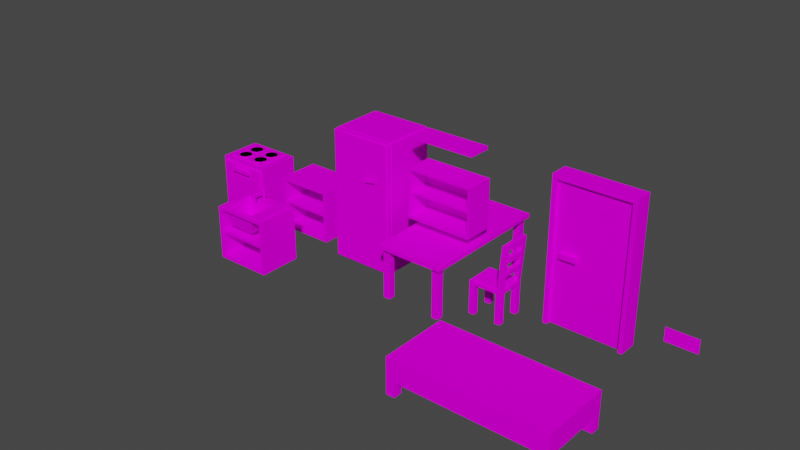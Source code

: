 # Source: furnitures.blend  (saved by Blender 2.92.15; exported with 4.5.12 LTS)
import bpy
from mathutils import Matrix  # noqa: F401  (used for matrix-valued properties, if any)

bpy.ops.wm.read_factory_settings(use_empty=True)
scene = bpy.context.scene
scene.name = 'Scene'

# ---- images (referenced by path relative to the original .blend; pixels are not part of the script)
import os
ASSET_DIR = os.environ.get("B2B_ASSET_DIR", "")  # directory of the original .blend (textures are referenced by path, not embedded)
HERE = os.path.dirname(os.path.abspath(__file__))  # packed textures are extracted next to this script under _unpacked/

def load_image(name, relpath, width, height, colorspace="sRGB"):
    """Load a texture the original file referenced (path relative to the .blend, or extracted next to this script)."""
    p = next((c for c in (os.path.join(HERE, relpath), os.path.join(ASSET_DIR, relpath)) if relpath and os.path.exists(c)), "")
    if p:
        img = bpy.data.images.load(p, check_existing=True)
        img.name = name
    else:  # same state as the original file: an image datablock whose file is absent (Cycles renders it pink)
        img = bpy.data.images.new(name, width, height)
        img.source = "FILE"
        img.filepath = "//" + (relpath or name)
    img.colorspace_settings.name = colorspace
    return img
img_tileset_png = load_image('tileset.png', 'tileset.png', 1024, 1024, 'sRGB')

# ---- materials (node trees are filled in below, after node groups)
mat_material = bpy.data.materials.new('Material')
mat_material.alpha_threshold = 0.0
mat_material.use_transparent_shadow = False
mat_material.line_color = (0.0, 0.0, 0.0, 1.0)

# ---- node groups
ng_auto_smooth = bpy.data.node_groups.new('Auto Smooth', 'GeometryNodeTree')
_s = ng_auto_smooth.interface.new_socket(name='Geometry', in_out='OUTPUT', socket_type='NodeSocketGeometry')
_s = ng_auto_smooth.interface.new_socket(name='Geometry', in_out='INPUT', socket_type='NodeSocketGeometry')
_s = ng_auto_smooth.interface.new_socket(name='Angle', in_out='INPUT', socket_type='NodeSocketFloat')
_s.subtype = 'ANGLE'
_s.min_value = 0.0
_s.max_value = 3.142
ng_auto_smooth.is_modifier = True
_N = ng_auto_smooth.nodes; _L = ng_auto_smooth.links
n0 = _N.new('NodeGroupOutput'); n0.name = 'Group Output'; n0.location = (480, -100)
n1 = _N.new('NodeGroupInput'); n1.name = 'Group Input'; n1.location = (-420, -300)
n2 = _N.new('NodeGroupInput'); n2.name = 'Group Input.001'; n2.location = (-60, -100)
n3 = _N.new('GeometryNodeSetShadeSmooth'); n3.name = 'Set Shade Smooth'; n3.location = (120, -100)
n3.domain = 'EDGE'
n4 = _N.new('GeometryNodeSetShadeSmooth'); n4.name = 'Set Shade Smooth.001'; n4.location = (300, -100)
n5 = _N.new('GeometryNodeInputMeshEdgeAngle'); n5.name = 'Edge Angle'; n5.location = (-420, -220)
n6 = _N.new('GeometryNodeInputEdgeSmooth'); n6.name = 'Is Edge Smooth'; n6.location = (-60, -160)
n7 = _N.new('GeometryNodeInputShadeSmooth'); n7.name = 'Is Face Smooth'; n7.location = (-240, -340)
n8 = _N.new('FunctionNodeBooleanMath'); n8.name = 'Boolean Math'; n8.location = (-60, -220)
n9 = _N.new('FunctionNodeCompare'); n9.name = 'Compare'; n9.location = (-240, -180)
n9.operation = 'LESS_EQUAL'
_L.new(n5.outputs[0], n9.inputs[0])
_L.new(n4.outputs[0], n0.inputs[0])
_L.new(n1.outputs[1], n9.inputs[1])
_L.new(n9.outputs[0], n8.inputs[0])
_L.new(n7.outputs[0], n8.inputs[1])
_L.new(n2.outputs[0], n3.inputs[0])
_L.new(n6.outputs[0], n3.inputs[1])
_L.new(n3.outputs[0], n4.inputs[0])
_L.new(n8.outputs[0], n3.inputs[2])
n0.is_active_output = True

# ---- material node trees
mat_material.use_nodes = True; mat_material.node_tree.nodes.clear()
_N = mat_material.node_tree.nodes; _L = mat_material.node_tree.links
n0 = _N.new('ShaderNodeOutputMaterial'); n0.name = 'Material Output'; n0.location = (300, 300)
n1 = _N.new('ShaderNodeBsdfPrincipled'); n1.name = 'Principled BSDF'; n1.location = (10, 300)
n1.distribution = 'GGX'
n1.subsurface_method = 'BURLEY'
n1.inputs[2].default_value = 1.0
n1.inputs[3].default_value = 1.45
n1.inputs[13].default_value = 0.0
n1.inputs[27].default_value = (0.0, 0.0, 0.0, 1.0)
n1.inputs[28].default_value = 1.0
n2 = _N.new('ShaderNodeTexImage'); n2.name = 'Image Texture'; n2.location = (-340, 314)
n2.image = img_tileset_png
n2.interpolation = 'Closest'
_L.new(n1.outputs[0], n0.inputs[0])
_L.new(n2.outputs[0], n1.inputs[0])
n0.is_active_output = True

# ---- world
world_world = bpy.data.worlds.new('World'); scene.world = world_world
world_world.use_nodes = True; world_world.node_tree.nodes.clear()
_N = world_world.node_tree.nodes; _L = world_world.node_tree.links
n0 = _N.new('ShaderNodeOutputWorld'); n0.name = 'World Output'; n0.location = (300, 300)
n1 = _N.new('ShaderNodeBackground'); n1.name = 'Background'; n1.location = (10, 300)
n1.inputs[0].default_value = (0.05088, 0.05088, 0.05088, 1.0)
_L.new(n1.outputs[0], n0.inputs[0])
n0.is_active_output = True
world_world.color = (0.05088, 0.05088, 0.05088)
world_world.use_sun_shadow = False
world_world.sun_shadow_jitter_overblur = 0.0

# ---- meshes
me_table = bpy.data.meshes.new('Table')
me_table.from_pydata([(1.2, 2.4, 1.9), (1.2, 2.4, 1.76), (1.2, -2.4, 1.9), (1.2, -2.4, 1.76), (-1.2, 2.4, 1.9), (-1.2, 2.4, 1.76), (-1.2, -2.4, 1.9), (-1.2, -2.4, 1.76), (-1.08, -2.28, 0.0), (-1.08, -2.28, 1.76), (-1.08, -2.04, 0.0), (-1.08, -2.04, 1.76), (-0.84, -2.28, 0.0), (-0.84, -2.28, 1.76), (-0.84, -2.04, 0.0), (-0.84, -2.04, 1.76), (0.84, -2.28, 0.0), (0.84, -2.28, 1.76), (0.84, -2.04, 0.0), (0.84, -2.04, 1.76), (1.08, -2.28, 0.0), (1.08, -2.28, 1.76), (1.08, -2.04, 0.0), (1.08, -2.04, 1.76), (-1.08, 2.04, 0.0), (-1.08, 2.04, 1.76), (-1.08, 2.28, 0.0), (-1.08, 2.28, 1.76), (-0.84, 2.04, 0.0), (-0.84, 2.04, 1.76), (-0.84, 2.28, 0.0), (-0.84, 2.28, 1.76), (0.84, 2.04, 0.0), (0.84, 2.04, 1.76), (0.84, 2.28, 0.0), (0.84, 2.28, 1.76), (1.08, 2.04, 0.0), (1.08, 2.04, 1.76), (1.08, 2.28, 0.0), (1.08, 2.28, 1.76)], [], [(0, 4, 6, 2), (3, 2, 6, 7), (7, 6, 4, 5), (5, 1, 3, 7), (1, 0, 2, 3), (5, 4, 0, 1), (8, 9, 11, 10), (10, 11, 15, 14), (14, 15, 13, 12), (12, 13, 9, 8), (10, 14, 12, 8), (15, 11, 9, 13), (16, 17, 19, 18), (18, 19, 23, 22), (22, 23, 21, 20), (20, 21, 17, 16), (18, 22, 20, 16), (23, 19, 17, 21), (24, 25, 27, 26), (26, 27, 31, 30), (30, 31, 29, 28), (28, 29, 25, 24), (26, 30, 28, 24), (31, 27, 25, 29), (32, 33, 35, 34), (34, 35, 39, 38), (38, 39, 37, 36), (36, 37, 33, 32), (34, 38, 36, 32), (39, 35, 33, 37)])
_uv = me_table.uv_layers.new(name='UVMap')
_uv.uv.foreach_set('vector', [0.0386, 0.9922, 0.0386, 0.9922, 0.0386, 0.9922, 0.0386, 0.9922, 0.0386, 0.9922, 0.0386, 0.9922, 0.0386, 0.9922, 0.0386, 0.9922, 0.0386, 0.9922, 0.0386, 0.9922, 0.0386, 0.9922, 0.0386, 0.9922, 0.0386, 0.9922, 0.0386, 0.9922, 0.0386, 0.9922, 0.0386, 0.9922, 0.0386, 0.9922, 0.0386, 0.9922, 0.0386, 0.9922, 0.0386, 0.9922, 0.0386, 0.9922, 0.0386, 0.9922, 0.0386, 0.9922, 0.0386, 0.9922, 0.0386, 0.9922, 0.0386, 0.9922, 0.0386, 0.9922, 0.0386, 0.9922, 0.0386, 0.9922, 0.0386, 0.9922, 0.0386, 0.9922, 0.0386, 0.9922, 0.0386, 0.9922, 0.0386, 0.9922, 0.0386, 0.9922, 0.0386, 0.9922, 0.0386, 0.9922, 0.0386, 0.9922, 0.0386, 0.9922, 0.0386, 0.9922, 0.0386, 0.9922, 0.0386, 0.9922, 0.0386, 0.9922, 0.0386, 0.9922, 0.0386, 0.9922, 0.0386, 0.9922, 0.0386, 0.9922, 0.0386, 0.9922, 0.0386, 0.9922, 0.0386, 0.9922, 0.0386, 0.9922, 0.0386, 0.9922, 0.0386, 0.9922, 0.0386, 0.9922, 0.0386, 0.9922, 0.0386, 0.9922, 0.0386, 0.9922, 0.0386, 0.9922, 0.0386, 0.9922, 0.0386, 0.9922, 0.0386, 0.9922, 0.0386, 0.9922, 0.0386, 0.9922, 0.0386, 0.9922, 0.0386, 0.9922, 0.0386, 0.9922, 0.0386, 0.9922, 0.0386, 0.9922, 0.0386, 0.9922, 0.0386, 0.9922, 0.0386, 0.9922, 0.0386, 0.9922, 0.0386, 0.9922, 0.0386, 0.9922, 0.0386, 0.9922, 0.0386, 0.9922, 0.0386, 0.9922, 0.0386, 0.9922, 0.0386, 0.9922, 0.0386, 0.9922, 0.0386, 0.9922, 0.0386, 0.9922, 0.0386, 0.9922, 0.0386, 0.9922, 0.0386, 0.9922, 0.0386, 0.9922, 0.0386, 0.9922, 0.0386, 0.9922, 0.0386, 0.9922, 0.0386, 0.9922, 0.0386, 0.9922, 0.0386, 0.9922, 0.0386, 0.9922, 0.0386, 0.9922, 0.0386, 0.9922, 0.0386, 0.9922, 0.0386, 0.9922, 0.0386, 0.9922, 0.0386, 0.9922, 0.0386, 0.9922, 0.0386, 0.9922, 0.0386, 0.9922, 0.0386, 0.9922, 0.0386, 0.9922, 0.0386, 0.9922, 0.0386, 0.9922, 0.0386, 0.9922, 0.0386, 0.9922, 0.0386, 0.9922, 0.0386, 0.9922, 0.0386, 0.9922, 0.0386, 0.9922, 0.0386, 0.9922, 0.0386, 0.9922, 0.0386, 0.9922, 0.0386, 0.9922, 0.0386, 0.9922, 0.0386, 0.9922, 0.0386, 0.9922, 0.0386, 0.9922])
me_table.materials.append(mat_material)
me_table.use_remesh_preserve_volume = False
me_table.use_remesh_preserve_attributes = False
me_table.use_mirror_vertex_groups = False
me_table.update()
me_drawer = bpy.data.meshes.new('Drawer')
me_drawer.from_pydata([(1.195, -0.9606, -0.7188), (1.195, -0.9606, 0.9896), (-1.195, -0.9606, -0.7188), (-1.195, -0.9606, 0.9896), (1.195, 0.06322, -0.7188), (1.195, 0.06322, 0.9896), (-1.195, 0.06322, -0.7188), (-1.195, 0.06322, 0.9896), (-1.125, -0.9606, -0.6342), (1.125, -0.9606, -0.6342), (1.125, -0.9606, 0.9298), (-1.125, -0.9606, 0.9298), (-1.125, -0.06006, -0.6342), (1.125, -0.06006, -0.6342), (1.125, -0.06006, 0.9298), (-1.125, -0.06006, 0.9298), (-1.125, -0.9737, -0.6342), (1.125, -0.9737, -0.6342), (-1.125, -0.06006, -0.6342), (1.125, -0.06006, -0.6342), (-1.131, -0.8649, 0.1688), (1.131, -0.8649, 0.1688), (-1.131, -0.05695, 0.1688), (1.131, -0.05695, 0.1688), (-1.131, -0.8649, 0.1046), (1.131, -0.8649, 0.1046), (-1.131, -0.05695, 0.1046), (1.131, -0.05695, 0.1046)], [], [(3, 2, 8, 11), (2, 3, 7, 6), (6, 7, 5, 4), (4, 5, 1, 0), (2, 6, 4, 0), (7, 3, 1, 5), (10, 11, 15, 14), (0, 1, 10, 9), (1, 3, 11, 10), (2, 0, 9, 8), (13, 14, 15, 12), (13, 12, 18, 19), (11, 8, 12, 15), (9, 10, 14, 13), (16, 17, 19, 18), (12, 8, 16, 18), (8, 9, 17, 16), (9, 13, 19, 17), (20, 21, 23, 22), (24, 26, 27, 25), (21, 25, 27, 23), (20, 24, 25, 21), (22, 26, 24, 20), (23, 27, 26, 22)])
_uv = me_drawer.uv_layers.new(name='UVMap')
_uv.uv.foreach_set('vector', [0.0386, 0.9922, 0.0386, 0.9922, 0.0386, 0.9922, 0.0386, 0.9922, 0.0386, 0.9922, 0.0386, 0.9922, 0.0386, 0.9922, 0.0386, 0.9922, 0.0386, 0.9922, 0.0386, 0.9922, 0.0386, 0.9922, 0.0386, 0.9922, 0.0386, 0.9922, 0.0386, 0.9922, 0.0386, 0.9922, 0.0386, 0.9922, 0.0386, 0.9922, 0.0386, 0.9922, 0.0386, 0.9922, 0.0386, 0.9922, 0.0386, 0.9922, 0.0386, 0.9922, 0.0386, 0.9922, 0.0386, 0.9922, 0.0386, 0.9922, 0.0386, 0.9922, 0.0386, 0.9922, 0.0386, 0.9922, 0.0386, 0.9922, 0.0386, 0.9922, 0.0386, 0.9922, 0.0386, 0.9922, 0.0386, 0.9922, 0.0386, 0.9922, 0.0386, 0.9922, 0.0386, 0.9922, 0.0386, 0.9922, 0.0386, 0.9922, 0.0386, 0.9922, 0.0386, 0.9922, 0.0386, 0.9922, 0.0386, 0.9922, 0.0386, 0.9922, 0.0386, 0.9922, 0.0386, 0.9922, 0.0386, 0.9922, 0.0386, 0.9922, 0.0386, 0.9922, 0.0386, 0.9922, 0.0386, 0.9922, 0.0386, 0.9922, 0.0386, 0.9922, 0.0386, 0.9922, 0.0386, 0.9922, 0.0386, 0.9922, 0.0386, 0.9922, 0.0386, 0.9922, 0.0386, 0.9922, 0.0386, 0.9922, 0.0386, 0.9922, 0.0386, 0.9922, 0.0386, 0.9922, 0.0386, 0.9922, 0.0386, 0.9922, 0.0386, 0.9922, 0.0386, 0.9922, 0.0386, 0.9922, 0.0386, 0.9922, 0.0386, 0.9922, 0.0386, 0.9922, 0.0386, 0.9922, 0.0386, 0.9922, 0.0386, 0.9922, 0.0386, 0.9922, 0.0386, 0.9922, 0.0386, 0.9922, 0.0386, 0.9922, 0.0386, 0.9922, 0.0386, 0.9922, 0.0386, 0.9922, 0.0386, 0.9922, 0.0386, 0.9922, 0.0386, 0.9922, 0.0386, 0.9922, 0.0386, 0.9922, 0.0386, 0.9922, 0.0386, 0.9922, 0.0386, 0.9922, 0.0386, 0.9922, 0.0386, 0.9922, 0.0386, 0.9922, 0.0386, 0.9922, 0.0386, 0.9922, 0.0386, 0.9922, 0.0386, 0.9922, 0.0386, 0.9922])
me_drawer.materials.append(mat_material)
me_drawer.use_remesh_fix_poles = True
me_drawer.use_remesh_preserve_attributes = False
me_drawer.use_mirror_vertex_groups = False
me_drawer.update()
me_chair = bpy.data.meshes.new('Chair')
me_chair.from_pydata([(-0.65, -0.52, 1.04), (-0.65, -0.52, 1.17), (-0.65, 0.52, 1.04), (-0.65, 0.52, 1.17), (0.52, -0.52, 1.04), (0.52, -0.52, 1.17), (0.52, 0.52, 1.04), (0.52, 0.52, 1.17), (-0.6039, -0.4623, 1.21), (-0.6039, 0.4623, 1.21), (0.4739, 0.4623, 1.21), (0.4739, -0.4623, 1.21), (-0.455, -0.325, 1.04), (-0.455, -0.325, 2.325e-07), (-0.455, -0.52, 1.04), (-0.455, -0.52, 2.325e-07), (-0.65, -0.325, 1.04), (-0.65, -0.325, 2.325e-07), (-0.65, -0.52, 1.04), (-0.65, -0.52, 2.325e-07), (-0.455, 0.52, 1.04), (-0.455, 0.52, 2.325e-07), (-0.455, 0.325, 1.04), (-0.455, 0.325, 2.325e-07), (-0.65, 0.52, 1.04), (-0.65, 0.52, 2.325e-07), (-0.65, 0.325, 1.04), (-0.65, 0.325, 2.325e-07), (0.52, -0.325, 1.04), (0.52, -0.325, 2.325e-07), (0.52, -0.52, 1.04), (0.52, -0.52, 2.325e-07), (0.325, -0.325, 1.04), (0.325, -0.325, 2.325e-07), (0.325, -0.52, 1.04), (0.325, -0.52, 2.325e-07), (0.52, 0.52, 1.04), (0.52, 0.52, 2.325e-07), (0.52, 0.325, 1.04), (0.52, 0.325, 2.325e-07), (0.325, 0.52, 1.04), (0.325, 0.52, 2.325e-07), (0.325, 0.325, 1.04), (0.325, 0.325, 2.325e-07), (0.65, -0.351, 2.73), (0.52, -0.351, 1.17), (0.65, -0.52, 2.73), (0.52, -0.52, 1.17), (0.494, -0.351, 2.73), (0.364, -0.351, 1.17), (0.494, -0.52, 2.73), (0.364, -0.52, 1.17), (0.65, 0.52, 2.73), (0.52, 0.52, 1.17), (0.65, 0.351, 2.73), (0.52, 0.351, 1.17), (0.494, 0.52, 2.73), (0.364, 0.52, 1.17), (0.494, 0.351, 2.73), (0.364, 0.351, 1.17), (0.494, -0.351, 2.73), (0.4798, -0.351, 2.565), (0.65, -0.351, 2.73), (0.6348, -0.351, 2.548), (0.4798, 0.351, 2.565), (0.494, 0.351, 2.73), (0.65, 0.351, 2.73), (0.6348, 0.351, 2.548), (0.455, -0.351, 2.262), (0.4408, -0.351, 2.097), (0.611, -0.351, 2.262), (0.5958, -0.351, 2.08), (0.4408, 0.351, 2.097), (0.455, 0.351, 2.262), (0.611, 0.351, 2.262), (0.5958, 0.351, 2.08), (0.416, -0.351, 1.794), (0.4018, -0.351, 1.629), (0.572, -0.351, 1.794), (0.5568, -0.351, 1.612), (0.4018, 0.351, 1.629), (0.416, 0.351, 1.794), (0.572, 0.351, 1.794), (0.5568, 0.351, 1.612)], [], [(0, 1, 3, 2), (2, 3, 7, 6), (6, 7, 5, 4), (4, 5, 1, 0), (2, 6, 4, 0), (7, 3, 9, 10), (10, 9, 8, 11), (5, 7, 10, 11), (3, 1, 8, 9), (1, 5, 11, 8), (12, 14, 15, 13), (14, 18, 19, 15), (18, 16, 17, 19), (16, 12, 13, 17), (14, 12, 16, 18), (19, 17, 13, 15), (20, 22, 23, 21), (22, 26, 27, 23), (26, 24, 25, 27), (24, 20, 21, 25), (22, 20, 24, 26), (27, 25, 21, 23), (28, 30, 31, 29), (30, 34, 35, 31), (34, 32, 33, 35), (32, 28, 29, 33), (30, 28, 32, 34), (35, 33, 29, 31), (36, 38, 39, 37), (38, 42, 43, 39), (42, 40, 41, 43), (40, 36, 37, 41), (38, 36, 40, 42), (43, 41, 37, 39), (44, 46, 47, 45), (46, 50, 51, 47), (50, 48, 49, 51), (48, 44, 45, 49), (46, 44, 48, 50), (51, 49, 45, 47), (52, 54, 55, 53), (54, 58, 59, 55), (58, 56, 57, 59), (56, 52, 53, 57), (54, 52, 56, 58), (59, 57, 53, 55), (60, 61, 63, 62), (62, 66, 65, 60), (61, 64, 67, 63), (63, 67, 66, 62), (65, 66, 67, 64), (60, 65, 64, 61), (68, 69, 71, 70), (70, 74, 73, 68), (69, 72, 75, 71), (71, 75, 74, 70), (73, 74, 75, 72), (68, 73, 72, 69), (76, 77, 79, 78), (78, 82, 81, 76), (77, 80, 83, 79), (79, 83, 82, 78), (81, 82, 83, 80), (76, 81, 80, 77)])
_uv = me_chair.uv_layers.new(name='UVMap')
_uv.uv.foreach_set('vector', [0.03983, 0.9922, 0.03983, 0.9922, 0.03983, 0.9922, 0.03983, 0.9922, 0.03983, 0.9922, 0.03983, 0.9922, 0.03983, 0.9922, 0.03983, 0.9922, 0.03983, 0.9922, 0.03983, 0.9922, 0.03983, 0.9922, 0.03983, 0.9922, 0.03983, 0.9922, 0.03983, 0.9922, 0.03983, 0.9922, 0.03983, 0.9922, 0.03983, 0.9922, 0.03983, 0.9922, 0.03983, 0.9922, 0.03983, 0.9922, 0.0546, 0.9922, 0.0546, 0.9922, 0.0546, 0.9922, 0.0546, 0.9922, 0.0546, 0.9922, 0.0546, 0.9922, 0.0546, 0.9922, 0.0546, 0.9922, 0.0546, 0.9922, 0.0546, 0.9922, 0.0546, 0.9922, 0.0546, 0.9922, 0.0546, 0.9922, 0.0546, 0.9922, 0.0546, 0.9922, 0.0546, 0.9922, 0.0546, 0.9922, 0.0546, 0.9922, 0.0546, 0.9922, 0.0546, 0.9922, 0.03983, 0.9922, 0.03983, 0.9922, 0.03983, 0.9922, 0.03983, 0.9922, 0.03983, 0.9922, 0.03983, 0.9922, 0.03983, 0.9922, 0.03983, 0.9922, 0.03983, 0.9922, 0.03983, 0.9922, 0.03983, 0.9922, 0.03983, 0.9922, 0.03983, 0.9922, 0.03983, 0.9922, 0.03983, 0.9922, 0.03983, 0.9922, 0.03983, 0.9922, 0.03983, 0.9922, 0.03983, 0.9922, 0.03983, 0.9922, 0.03983, 0.9922, 0.03983, 0.9922, 0.03983, 0.9922, 0.03983, 0.9922, 0.03983, 0.9922, 0.03983, 0.9922, 0.03983, 0.9922, 0.03983, 0.9922, 0.03983, 0.9922, 0.03983, 0.9922, 0.03983, 0.9922, 0.03983, 0.9922, 0.03983, 0.9922, 0.03983, 0.9922, 0.03983, 0.9922, 0.03983, 0.9922, 0.03983, 0.9922, 0.03983, 0.9922, 0.03983, 0.9922, 0.03983, 0.9922, 0.03983, 0.9922, 0.03983, 0.9922, 0.03983, 0.9922, 0.03983, 0.9922, 0.03983, 0.9922, 0.03983, 0.9922, 0.03983, 0.9922, 0.03983, 0.9922, 0.03983, 0.9922, 0.03983, 0.9922, 0.03983, 0.9922, 0.03983, 0.9922, 0.03983, 0.9922, 0.03983, 0.9922, 0.03983, 0.9922, 0.03983, 0.9922, 0.03983, 0.9922, 0.03983, 0.9922, 0.03983, 0.9922, 0.03983, 0.9922, 0.03983, 0.9922, 0.03983, 0.9922, 0.03983, 0.9922, 0.03983, 0.9922, 0.03983, 0.9922, 0.03983, 0.9922, 0.03983, 0.9922, 0.03983, 0.9922, 0.03983, 0.9922, 0.03983, 0.9922, 0.03983, 0.9922, 0.03983, 0.9922, 0.03983, 0.9922, 0.03983, 0.9922, 0.03983, 0.9922, 0.03983, 0.9922, 0.03983, 0.9922, 0.03983, 0.9922, 0.03983, 0.9922, 0.03983, 0.9922, 0.03983, 0.9922, 0.03983, 0.9922, 0.03983, 0.9922, 0.03983, 0.9922, 0.03983, 0.9922, 0.03983, 0.9922, 0.03983, 0.9922, 0.03983, 0.9922, 0.03983, 0.9922, 0.03983, 0.9922, 0.03983, 0.9922, 0.03983, 0.9922, 0.03983, 0.9922, 0.03983, 0.9922, 0.03983, 0.9922, 0.03983, 0.9922, 0.03983, 0.9922, 0.03983, 0.9922, 0.03983, 0.9922, 0.03983, 0.9922, 0.03983, 0.9922, 0.03983, 0.9922, 0.03983, 0.9922, 0.03983, 0.9922, 0.03983, 0.9922, 0.03983, 0.9922, 0.03983, 0.9922, 0.03983, 0.9922, 0.03983, 0.9922, 0.03983, 0.9922, 0.03983, 0.9922, 0.03983, 0.9922, 0.03983, 0.9922, 0.03983, 0.9922, 0.03983, 0.9922, 0.03983, 0.9922, 0.03983, 0.9922, 0.03983, 0.9922, 0.03983, 0.9922, 0.03983, 0.9922, 0.03983, 0.9922, 0.03983, 0.9922, 0.03983, 0.9922, 0.03983, 0.9922, 0.03983, 0.9922, 0.03983, 0.9922, 0.03983, 0.9922, 0.03983, 0.9922, 0.03983, 0.9922, 0.03983, 0.9922, 0.03983, 0.9922, 0.03983, 0.9922, 0.03983, 0.9922, 0.03983, 0.9922, 0.03983, 0.9922, 0.03983, 0.9922, 0.03983, 0.9922, 0.03983, 0.9922, 0.03983, 0.9922, 0.03983, 0.9922, 0.03983, 0.9922, 0.03983, 0.9922, 0.03983, 0.9922, 0.03983, 0.9922, 0.03983, 0.9922, 0.03983, 0.9922, 0.03983, 0.9922, 0.03983, 0.9922, 0.03983, 0.9922, 0.03983, 0.9922, 0.03983, 0.9922, 0.03983, 0.9922, 0.03983, 0.9922, 0.03983, 0.9922, 0.03983, 0.9922, 0.03983, 0.9922, 0.03983, 0.9922, 0.03983, 0.9922, 0.03983, 0.9922, 0.03983, 0.9922, 0.03983, 0.9922, 0.03983, 0.9922, 0.03983, 0.9922, 0.03983, 0.9922, 0.03983, 0.9922, 0.03983, 0.9922, 0.03983, 0.9922, 0.03983, 0.9922, 0.03983, 0.9922, 0.03983, 0.9922, 0.03983, 0.9922, 0.03983, 0.9922, 0.03983, 0.9922, 0.03983, 0.9922, 0.03983, 0.9922, 0.03983, 0.9922, 0.03983, 0.9922, 0.03983, 0.9922, 0.03983, 0.9922, 0.03983, 0.9922, 0.03983, 0.9922, 0.03983, 0.9922, 0.03983, 0.9922, 0.03983, 0.9922, 0.03983, 0.9922, 0.03983, 0.9922, 0.03983, 0.9922, 0.03983, 0.9922, 0.03983, 0.9922, 0.03983, 0.9922, 0.03983, 0.9922, 0.03983, 0.9922, 0.03983, 0.9922, 0.03983, 0.9922, 0.03983, 0.9922, 0.03983, 0.9922, 0.03983, 0.9922, 0.03983, 0.9922, 0.03983, 0.9922, 0.03983, 0.9922, 0.03983, 0.9922, 0.03983, 0.9922, 0.03983, 0.9922, 0.03983, 0.9922, 0.03983, 0.9922, 0.03983, 0.9922, 0.03983, 0.9922, 0.03983, 0.9922, 0.03983, 0.9922, 0.03983, 0.9922, 0.03983, 0.9922, 0.03983, 0.9922, 0.03983, 0.9922, 0.03983, 0.9922, 0.03983, 0.9922, 0.03983, 0.9922])
me_chair.materials.append(mat_material)
me_chair.use_remesh_fix_poles = True
me_chair.use_remesh_preserve_attributes = False
me_chair.use_mirror_vertex_groups = False
me_chair.update()
me_fridge = bpy.data.meshes.new('Fridge')
me_fridge.from_pydata([(-1.146, -0.9546, 0.0), (-1.146, -0.9546, 4.59), (-1.146, 0.8299, 0.0), (-1.146, 0.8299, 4.59), (1.146, -0.9546, 0.0), (1.146, -0.9546, 4.59), (1.146, 0.8299, 0.0), (1.146, 0.8299, 4.59), (-1.041, -0.9546, 0.2148), (-1.041, -0.9546, 4.502), (1.041, -0.9546, 4.502), (1.041, -0.9546, 0.2148), (-1.041, 0.1084, 0.2148), (-1.041, 0.7373, 4.502), (1.041, 0.7373, 4.502), (1.041, 0.1084, 0.2148), (-1.041, 0.1084, 1.235), (1.041, 0.1084, 1.235), (-1.041, 0.7373, 1.408), (1.041, 0.7373, 1.408), (-1.067, -0.9546, 4.645), (-1.067, 0.8299, 4.645), (1.067, 0.8299, 4.645), (1.067, -0.9546, 4.645), (-1.041, -0.9372, 1.235), (1.041, -0.9372, 1.235), (-1.041, 0.7373, 1.235), (1.041, 0.7373, 1.235), (1.041, -0.9372, 1.136), (-1.041, -0.9372, 1.136), (1.041, 0.7373, 1.136), (-1.041, 0.7373, 1.136), (-1.041, -0.8838, 2.418), (1.041, -0.8838, 2.418), (-1.041, 0.7373, 2.418), (1.041, 0.7373, 2.418), (1.041, -0.8838, 2.318), (-1.041, -0.8838, 2.318), (1.041, 0.7373, 2.318), (-1.041, 0.7373, 2.318), (-1.041, -0.8838, 3.476), (1.041, -0.8838, 3.476), (-1.041, 0.7373, 3.476), (1.041, 0.7373, 3.476), (1.041, -0.8838, 3.376), (-1.041, -0.8838, 3.376), (1.041, 0.7373, 3.376), (-1.041, 0.7373, 3.376)], [], [(0, 1, 3, 2), (2, 3, 7, 6), (6, 7, 5, 4), (1, 0, 8, 9), (2, 6, 4, 0), (7, 3, 21, 22), (8, 11, 15, 12), (0, 4, 11, 8), (5, 1, 9, 10), (4, 5, 10, 11), (15, 17, 16, 12), (9, 8, 12, 16, 18, 13), (10, 9, 13, 14), (11, 10, 14, 19, 17, 15), (16, 17, 19, 18), (18, 19, 14, 13), (22, 21, 20, 23), (5, 7, 22, 23), (3, 1, 20, 21), (1, 5, 23, 20), (25, 27, 26, 24), (28, 29, 31, 30), (24, 26, 31, 29), (25, 24, 29, 28), (27, 25, 28, 30), (26, 27, 30, 31), (33, 35, 34, 32), (36, 37, 39, 38), (32, 34, 39, 37), (33, 32, 37, 36), (35, 33, 36, 38), (34, 35, 38, 39), (41, 43, 42, 40), (44, 45, 47, 46), (40, 42, 47, 45), (41, 40, 45, 44), (43, 41, 44, 46), (42, 43, 46, 47)])
_uv = me_fridge.uv_layers.new(name='UVMap')
_uv.uv.foreach_set('vector', [0.007843, 0.9922, 0.007843, 0.9922, 0.007843, 0.9922, 0.007843, 0.9922, 0.007843, 0.9922, 0.007843, 0.9922, 0.007843, 0.9922, 0.007843, 0.9922, 0.007843, 0.9922, 0.007843, 0.9922, 0.007843, 0.9922, 0.007843, 0.9922, 0.007843, 0.9922, 0.007843, 0.9922, 0.007843, 0.9922, 0.007843, 0.9922, 0.007843, 0.9922, 0.007843, 0.9922, 0.007843, 0.9922, 0.007843, 0.9922, 0.007843, 0.9922, 0.007843, 0.9922, 0.007843, 0.9922, 0.007843, 0.9922, 0.007843, 0.9922, 0.007843, 0.9922, 0.007843, 0.9922, 0.007843, 0.9922, 0.007843, 0.9922, 0.007843, 0.9922, 0.007843, 0.9922, 0.007843, 0.9922, 0.007843, 0.9922, 0.007843, 0.9922, 0.007843, 0.9922, 0.007843, 0.9922, 0.007843, 0.9922, 0.007843, 0.9922, 0.007843, 0.9922, 0.007843, 0.9922, 0.007843, 0.9922, 0.007843, 0.9922, 0.007843, 0.9922, 0.007843, 0.9922, 0.007843, 0.9922, 0.007843, 0.9922, 0.007843, 0.9922, 0.007843, 0.9922, 0.007843, 0.9922, 0.007843, 0.9922, 0.007843, 0.9922, 0.007843, 0.9922, 0.007843, 0.9922, 0.007843, 0.9922, 0.007843, 0.9922, 0.007843, 0.9922, 0.007843, 0.9922, 0.007843, 0.9922, 0.007843, 0.9922, 0.007843, 0.9922, 0.007843, 0.9922, 0.007843, 0.9922, 0.007843, 0.9922, 0.007843, 0.9922, 0.007843, 0.9922, 0.007843, 0.9922, 0.007843, 0.9922, 0.007843, 0.9922, 0.007843, 0.9922, 0.007843, 0.9922, 0.007843, 0.9922, 0.007843, 0.9922, 0.007843, 0.9922, 0.007843, 0.9922, 0.007843, 0.9922, 0.007843, 0.9922, 0.007843, 0.9922, 0.007843, 0.9922, 0.007843, 0.9922, 0.007843, 0.9922, 0.007843, 0.9922, 0.007843, 0.9922, 0.007843, 0.9922, 0.007843, 0.9922, 0.007843, 0.9922, 0.007843, 0.9922, 0.007843, 0.9922, 0.007843, 0.9922, 0.007843, 0.9922, 0.007843, 0.9922, 0.007843, 0.9922, 0.007843, 0.9922, 0.007843, 0.9922, 0.007843, 0.9922, 0.007843, 0.9922, 0.007843, 0.9922, 0.007843, 0.9922, 0.007843, 0.9922, 0.007843, 0.9922, 0.007843, 0.9922, 0.007843, 0.9922, 0.007843, 0.9922, 0.007843, 0.9922, 0.007843, 0.9922, 0.007843, 0.9922, 0.007843, 0.9922, 0.007843, 0.9922, 0.007843, 0.9922, 0.007843, 0.9922, 0.007843, 0.9922, 0.007843, 0.9922, 0.007843, 0.9922, 0.007843, 0.9922, 0.007843, 0.9922, 0.007843, 0.9922, 0.007843, 0.9922, 0.007843, 0.9922, 0.007843, 0.9922, 0.007843, 0.9922, 0.007843, 0.9922, 0.007843, 0.9922, 0.007843, 0.9922, 0.007843, 0.9922, 0.007843, 0.9922, 0.007843, 0.9922, 0.007843, 0.9922, 0.007843, 0.9922, 0.007843, 0.9922, 0.007843, 0.9922, 0.007843, 0.9922, 0.007843, 0.9922, 0.007843, 0.9922, 0.007843, 0.9922, 0.007843, 0.9922, 0.007843, 0.9922, 0.007843, 0.9922, 0.007843, 0.9922, 0.007843, 0.9922, 0.007843, 0.9922, 0.007843, 0.9922, 0.007843, 0.9922, 0.007843, 0.9922, 0.007843, 0.9922, 0.007843, 0.9922, 0.007843, 0.9922, 0.007843, 0.9922, 0.007843, 0.9922, 0.007843, 0.9922, 0.007843, 0.9922, 0.007843, 0.9922, 0.007843, 0.9922, 0.007843, 0.9922, 0.007843, 0.9922, 0.007843, 0.9922, 0.007843, 0.9922, 0.007843, 0.9922])
me_fridge.materials.append(mat_material)
me_fridge.use_remesh_fix_poles = True
me_fridge.use_remesh_preserve_attributes = False
me_fridge.use_mirror_vertex_groups = False
me_fridge.update()
me_fridgedoors = bpy.data.meshes.new('FridgeDoors')
me_fridgedoors.from_pydata([(-1.126, -0.08432, 0.0), (-1.126, -0.08432, 4.582), (-1.126, 0.08432, 0.0), (-1.126, 0.08432, 4.582), (1.126, -0.08432, 0.0), (1.126, -0.08432, 4.582), (1.126, 0.08432, 0.0), (1.126, 0.08432, 4.582), (-1.063, -0.08432, 4.63), (-1.063, 0.08432, 4.63), (1.063, 0.08432, 4.63), (1.063, -0.08432, 4.63), (-1.079, -0.1306, 0.04986), (-1.079, -0.1306, 4.532), (1.079, -0.1306, 4.532), (1.079, -0.1306, 0.04986), (1.019, -0.1306, 4.578), (-1.019, -0.1306, 4.578), (0.2354, -0.2107, 3.13), (0.6916, -0.2366, 3.233), (0.09851, -0.1345, 3.66), (0.5752, -0.1337, 3.753), (0.1389, -0.1391, 3.471), (0.1796, -0.1572, 3.306), (0.6563, -0.1564, 3.398), (0.6156, -0.1383, 3.564)], [], [(0, 1, 3, 2), (2, 3, 7, 6), (6, 7, 5, 4), (4, 5, 14, 15), (2, 6, 4, 0), (3, 1, 8, 9), (10, 9, 8, 11), (11, 8, 17, 16), (7, 3, 9, 10), (5, 7, 10, 11), (15, 14, 13, 12), (13, 14, 16, 17), (5, 11, 16, 14), (8, 1, 13, 17), (1, 0, 12, 13), (0, 4, 15, 12), (22, 25, 21, 20), (18, 19, 24, 23), (23, 24, 25, 22)])
me_fridgedoors.polygons.foreach_set('use_smooth', [True] * 19)
_uv = me_fridgedoors.uv_layers.new(name='UVMap')
_uv.uv.foreach_set('vector', [0.007843, 0.9934, 0.007843, 0.9934, 0.007843, 0.9934, 0.007843, 0.9934, 0.007843, 0.9934, 0.007843, 0.9934, 0.007843, 0.9934, 0.007843, 0.9934, 0.007843, 0.9934, 0.007843, 0.9934, 0.007843, 0.9934, 0.007843, 0.9934, 0.007843, 0.9934, 0.007843, 0.9934, 0.007843, 0.9934, 0.007843, 0.9934, 0.007843, 0.9934, 0.007843, 0.9934, 0.007843, 0.9934, 0.007843, 0.9934, 0.007843, 0.9934, 0.007843, 0.9934, 0.007843, 0.9934, 0.007843, 0.9934, 0.007843, 0.9934, 0.007843, 0.9934, 0.007843, 0.9934, 0.007843, 0.9934, 0.007843, 0.9934, 0.007843, 0.9934, 0.007843, 0.9934, 0.007843, 0.9934, 0.007843, 0.9934, 0.007843, 0.9934, 0.007843, 0.9934, 0.007843, 0.9934, 0.007843, 0.9934, 0.007843, 0.9934, 0.007843, 0.9934, 0.007843, 0.9934, 0.007843, 0.9934, 0.007843, 0.9934, 0.007843, 0.9934, 0.007843, 0.9934, 0.007843, 0.9934, 0.007843, 0.9934, 0.007843, 0.9934, 0.007843, 0.9934, 0.007843, 0.9934, 0.007843, 0.9934, 0.007843, 0.9934, 0.007843, 0.9934, 0.007843, 0.9934, 0.007843, 0.9934, 0.007843, 0.9934, 0.007843, 0.9934, 0.007843, 0.9934, 0.007843, 0.9934, 0.007843, 0.9934, 0.007843, 0.9934, 0.007843, 0.9934, 0.007843, 0.9934, 0.007843, 0.9934, 0.007843, 0.9934, 0.125, 0.8281, 0.25, 0.8281, 0.25, 0.875, 0.125, 0.875, 0.125, 0.75, 0.25, 0.75, 0.25, 0.7812, 0.125, 0.7812, 0.125, 0.7812, 0.25, 0.7812, 0.25, 0.8281, 0.125, 0.8281])
me_fridgedoors.materials.append(mat_material)
me_fridgedoors.use_remesh_fix_poles = True
me_fridgedoors.use_remesh_preserve_attributes = False
me_fridgedoors.use_mirror_vertex_groups = False
me_fridgedoors.update()
me_cabinet = bpy.data.meshes.new('Cabinet')
me_cabinet.from_pydata([(-1.0, -0.7565, 0.0), (-1.0, -0.7565, 1.903), (-1.0, 0.7565, 0.0), (-1.0, 0.7565, 1.903), (1.0, -0.7565, 0.0), (1.0, -0.7565, 1.903), (1.0, 0.7565, 0.0), (1.0, 0.7565, 1.903), (-0.8972, -0.7565, 0.09783), (-0.8972, -0.7565, 1.805), (0.8972, -0.7565, 1.805), (0.8972, -0.7565, 0.09783), (-0.8972, 0.6602, 0.09783), (-0.8972, 0.6602, 1.805), (0.8972, 0.6602, 1.805), (0.8972, 0.6602, 0.09783), (-0.8972, -0.6881, 0.911), (0.8972, -0.6881, 0.911), (-0.8972, 0.6602, 0.911), (0.8972, 0.6602, 0.911), (0.8972, -0.6881, 1.016), (-0.8972, -0.6881, 1.016), (0.8972, 0.6602, 1.016), (-0.8972, 0.6602, 1.016)], [], [(0, 1, 3, 2), (2, 3, 7, 6), (6, 7, 5, 4), (5, 1, 9, 10), (2, 6, 4, 0), (7, 3, 1, 5), (8, 11, 15, 12), (4, 5, 10, 11), (1, 0, 8, 9), (0, 4, 11, 8), (15, 14, 13, 12), (9, 8, 12, 13), (10, 9, 13, 14), (11, 10, 14, 15), (17, 16, 18, 19), (20, 22, 23, 21), (19, 22, 20, 17), (18, 23, 22, 19), (16, 21, 23, 18), (17, 20, 21, 16)])
_uv = me_cabinet.uv_layers.new(name='UVMap')
_uv.uv.foreach_set('vector', [0.03906, 0.9922, 0.03906, 0.9922, 0.03906, 0.9922, 0.03906, 0.9922, 0.03906, 0.9922, 0.03906, 0.9922, 0.03906, 0.9922, 0.03906, 0.9922, 0.03906, 0.9922, 0.03906, 0.9922, 0.03906, 0.9922, 0.03906, 0.9922, 0.03906, 0.9922, 0.03906, 0.9922, 0.03906, 0.9922, 0.03906, 0.9922, 0.03906, 0.9922, 0.03906, 0.9922, 0.03906, 0.9922, 0.03906, 0.9922, 0.03906, 0.9922, 0.03906, 0.9922, 0.03906, 0.9922, 0.03906, 0.9922, 0.03906, 0.9922, 0.03906, 0.9922, 0.03906, 0.9922, 0.03906, 0.9922, 0.03906, 0.9922, 0.03906, 0.9922, 0.03906, 0.9922, 0.03906, 0.9922, 0.03906, 0.9922, 0.03906, 0.9922, 0.03906, 0.9922, 0.03906, 0.9922, 0.03906, 0.9922, 0.03906, 0.9922, 0.03906, 0.9922, 0.03906, 0.9922, 0.03906, 0.9922, 0.03906, 0.9922, 0.03906, 0.9922, 0.03906, 0.9922, 0.03906, 0.9922, 0.03906, 0.9922, 0.03906, 0.9922, 0.03906, 0.9922, 0.03906, 0.9922, 0.03906, 0.9922, 0.03906, 0.9922, 0.03906, 0.9922, 0.03906, 0.9922, 0.03906, 0.9922, 0.03906, 0.9922, 0.03906, 0.9922, 0.03906, 0.9922, 0.03906, 0.9922, 0.03906, 0.9922, 0.03906, 0.9922, 0.03906, 0.9922, 0.03906, 0.9922, 0.03906, 0.9922, 0.03906, 0.9922, 0.03906, 0.9922, 0.03906, 0.9922, 0.03906, 0.9922, 0.03906, 0.9922, 0.03906, 0.9922, 0.03906, 0.9922, 0.03906, 0.9922, 0.03906, 0.9922, 0.03906, 0.9922, 0.03906, 0.9922, 0.03906, 0.9922, 0.03906, 0.9922, 0.03906, 0.9922, 0.03906, 0.9922, 0.03906, 0.9922, 0.03906, 0.9922])
me_cabinet.materials.append(mat_material)
me_cabinet.use_remesh_fix_poles = True
me_cabinet.use_remesh_preserve_attributes = False
me_cabinet.use_mirror_vertex_groups = False
me_cabinet.update()
me_cabinetsink = bpy.data.meshes.new('CabinetSink')
me_cabinetsink.from_pydata([(-1.0, -0.7565, 0.0), (-1.0, -0.7565, 1.903), (-1.0, 0.7565, 0.0), (-1.0, 0.7565, 1.903), (1.0, -0.7565, 0.0), (1.0, -0.7565, 1.903), (1.0, 0.7565, 0.0), (1.0, 0.7565, 1.903), (-0.8972, -0.7565, 0.09783), (-0.8972, -0.7565, 1.805), (0.8972, -0.7565, 1.805), (0.8972, -0.7565, 0.09783), (-0.8972, 0.6602, 0.09783), (-0.8972, 0.6602, 1.805), (0.8972, 0.6602, 1.805), (0.8972, 0.6602, 0.09783), (-0.8972, -0.6881, 0.911), (0.8972, -0.6881, 0.911), (-0.8972, 0.6602, 0.911), (0.8972, 0.6602, 0.911), (0.8972, -0.6881, 1.016), (-0.8972, -0.6881, 1.016), (0.8972, 0.6602, 1.016), (-0.8972, 0.6602, 1.016), (0.4369, 0.6328, 1.903), (0.4369, -0.3305, 1.903), (0.4369, 0.6328, 1.805), (0.4369, -0.6582, 1.903), (0.4369, 0.2968, 1.805), (0.4369, -0.6582, 1.805), (-0.8563, 0.6328, 1.903), (-0.8563, 0.6328, 1.805), (-0.8563, -0.6582, 1.903), (-0.8563, -0.6582, 1.805)], [], [(0, 1, 3, 2), (2, 3, 7, 6), (6, 7, 5, 4), (5, 1, 9, 10), (2, 6, 4, 0), (7, 3, 1, 32, 30, 24, 25, 5), (8, 11, 15, 12), (4, 5, 10, 11), (1, 0, 8, 9), (0, 4, 11, 8), (15, 14, 13, 12), (9, 8, 12, 13), (10, 9, 13, 31, 33, 29, 28, 14), (11, 10, 14, 15), (17, 16, 18, 19), (20, 22, 23, 21), (19, 22, 20, 17), (18, 23, 22, 19), (16, 21, 23, 18), (17, 20, 21, 16), (14, 28, 26, 31, 13), (31, 30, 32, 33), (26, 24, 30, 31), (5, 25, 27, 32, 1), (29, 27, 25, 24, 26, 28), (33, 32, 27, 29)])
_uv = me_cabinetsink.uv_layers.new(name='UVMap')
_uv.uv.foreach_set('vector', [0.03906, 0.9922, 0.03906, 0.9922, 0.03906, 0.9922, 0.03906, 0.9922, 0.03906, 0.9922, 0.03906, 0.9922, 0.03906, 0.9922, 0.03906, 0.9922, 0.03906, 0.9922, 0.03906, 0.9922, 0.03906, 0.9922, 0.03906, 0.9922, 0.03906, 0.9922, 0.03906, 0.9922, 0.03906, 0.9922, 0.03906, 0.9922, 0.03906, 0.9922, 0.03906, 0.9922, 0.03906, 0.9922, 0.03906, 0.9922, 0.03906, 0.9922, 0.03906, 0.9922, 0.03906, 0.9922, 0.03906, 0.9922, 0.03906, 0.9922, 0.03906, 0.9922, 0.03906, 0.9922, 0.03906, 0.9922, 0.03906, 0.9922, 0.03906, 0.9922, 0.03906, 0.9922, 0.03906, 0.9922, 0.03906, 0.9922, 0.03906, 0.9922, 0.03906, 0.9922, 0.03906, 0.9922, 0.03906, 0.9922, 0.03906, 0.9922, 0.03906, 0.9922, 0.03906, 0.9922, 0.03906, 0.9922, 0.03906, 0.9922, 0.03906, 0.9922, 0.03906, 0.9922, 0.03906, 0.9922, 0.03906, 0.9922, 0.03906, 0.9922, 0.03906, 0.9922, 0.03906, 0.9922, 0.03906, 0.9922, 0.03906, 0.9922, 0.03906, 0.9922, 0.03906, 0.9922, 0.03906, 0.9922, 0.03906, 0.9922, 0.03906, 0.9922, 0.03906, 0.9922, 0.03906, 0.9922, 0.03906, 0.9922, 0.03906, 0.9922, 0.03906, 0.9922, 0.03906, 0.9922, 0.03906, 0.9922, 0.03906, 0.9922, 0.03906, 0.9922, 0.03906, 0.9922, 0.03906, 0.9922, 0.03906, 0.9922, 0.03906, 0.9922, 0.03906, 0.9922, 0.03906, 0.9922, 0.03906, 0.9922, 0.03906, 0.9922, 0.03906, 0.9922, 0.03906, 0.9922, 0.03906, 0.9922, 0.03906, 0.9922, 0.03906, 0.9922, 0.03906, 0.9922, 0.03906, 0.9922, 0.03906, 0.9922, 0.03906, 0.9922, 0.03906, 0.9922, 0.03906, 0.9922, 0.03906, 0.9922, 0.03906, 0.9922, 0.03906, 0.9922, 0.03906, 0.9922, 0.03906, 0.9922, 0.03906, 0.9922, 0.03906, 0.9922, 0.03906, 0.9922, 0.03906, 0.9922, 0.625, 0.25, 0.625, 0.25, 0.625, 0.0, 0.625, 0.0, 0.625, 0.5, 0.625, 0.5, 0.625, 0.25, 0.625, 0.25, 0.03906, 0.9922, 0.03906, 0.9922, 0.03906, 0.9922, 0.03906, 0.9922, 0.03906, 0.9922, 0.625, 0.75, 0.625, 0.75, 0.625, 0.6865, 0.625, 0.5, 0.625, 0.5, 0.625, 0.5651, 0.625, 1.0, 0.625, 1.0, 0.625, 0.75, 0.625, 0.75])
me_cabinetsink.materials.append(mat_material)
me_cabinetsink.use_remesh_fix_poles = True
me_cabinetsink.use_remesh_preserve_attributes = False
me_cabinetsink.use_mirror_vertex_groups = False
me_cabinetsink.update()
me_sink = bpy.data.meshes.new('Sink')
me_sink.from_pydata([(-0.7832, -0.5114, 1.226), (-0.9125, -0.6405, 1.785), (-0.7832, 0.5215, 1.226), (-0.9125, 0.6505, 1.785), (0.2514, -0.5114, 1.226), (0.3807, -0.6405, 1.785), (0.2514, 0.5215, 1.226), (0.3807, 0.6505, 1.785), (-0.9125, -0.6405, 1.918), (-0.9125, 0.6505, 1.918), (0.3807, 0.6505, 1.918), (0.3807, -0.6405, 1.918), (-0.8491, -0.5623, 1.918), (-0.8491, 0.4598, 1.918), (0.3173, 0.4598, 1.918), (0.3173, -0.5623, 1.918), (-0.7354, -0.4517, 1.289), (-0.7354, 0.3492, 1.289), (0.2036, 0.3492, 1.289), (0.2036, -0.4517, 1.289), (-0.2659, -0.1024, 0.7919), (-0.2659, -0.1024, 1.293), (-0.3419, -0.07093, 0.7919), (-0.3419, -0.07093, 1.293), (-0.3733, 0.005023, 0.7919), (-0.3733, 0.005023, 1.293), (-0.3419, 0.08097, 0.7919), (-0.3419, 0.08097, 1.293), (-0.2659, 0.1124, 0.7919), (-0.2659, 0.1124, 1.293), (-0.19, 0.08097, 0.7919), (-0.19, 0.08097, 1.293), (-0.1585, 0.005023, 0.7919), (-0.1585, 0.005023, 1.293), (-0.19, -0.07093, 0.7919), (-0.19, -0.07093, 1.293), (-0.2659, 0.02615, 0.5768), (-0.3419, 0.04839, 0.599), (-0.3733, 0.1021, 0.6527), (-0.3419, 0.1558, 0.7064), (-0.2659, 0.178, 0.7287), (-0.19, 0.1558, 0.7064), (-0.1585, 0.1021, 0.6527), (-0.19, 0.04839, 0.599), (-0.2659, 0.2347, 0.5069), (-0.3419, 0.2344, 0.5383), (-0.3733, 0.2336, 0.6143), (-0.3419, 0.2328, 0.6902), (-0.2659, 0.2325, 0.7217), (-0.19, 0.2328, 0.6902), (-0.1585, 0.2336, 0.6143), (-0.19, 0.2344, 0.5383), (-0.2659, 0.4109, 0.5627), (-0.3419, 0.3937, 0.5891), (-0.3733, 0.3522, 0.6527), (-0.3419, 0.3106, 0.7162), (-0.2659, 0.2934, 0.7426), (-0.19, 0.3106, 0.7162), (-0.1585, 0.3522, 0.6527), (-0.19, 0.3937, 0.5891), (-0.2659, 0.5008, 0.8453), (-0.3419, 0.4744, 0.8624), (-0.3733, 0.4216, 0.8993), (-0.3419, 0.3688, 0.934), (-0.2659, 0.3424, 0.9511), (-0.19, 0.3688, 0.934), (-0.1585, 0.4216, 0.8993), (-0.19, 0.4744, 0.8624), (-0.2659, 0.5803, 0.8843), (-0.3419, 0.5739, 0.9151), (-0.3733, 0.5585, 0.9895), (-0.3419, 0.5432, 1.064), (-0.2659, 0.5368, 1.095), (-0.19, 0.5432, 1.064), (-0.1585, 0.5585, 0.9895), (-0.19, 0.5739, 0.9151), (-0.2659, 0.6881, 0.8825), (-0.3419, 0.6881, 0.914), (-0.3733, 0.6881, 0.9899), (-0.3419, 0.6881, 1.066), (-0.2659, 0.6881, 1.097), (-0.19, 0.6881, 1.066), (-0.1585, 0.6881, 0.9899), (-0.19, 0.6881, 0.914), (0.8188, 0.6505, 1.785), (0.8188, -0.6405, 1.785), (0.8188, 0.6505, 1.918), (0.8188, -0.6405, 1.918), (-0.2659, 0.6487, 1.91), (-0.2659, 0.6487, 2.338), (-0.2257, 0.632, 1.91), (-0.2257, 0.632, 2.338), (-0.209, 0.5918, 1.91), (-0.209, 0.5918, 2.338), (-0.2257, 0.5515, 1.91), (-0.2257, 0.5515, 2.338), (-0.2659, 0.5348, 1.91), (-0.2659, 0.5348, 2.338), (-0.3062, 0.5515, 1.91), (-0.3062, 0.5515, 2.338), (-0.3229, 0.5918, 1.91), (-0.3229, 0.5918, 2.338), (-0.3062, 0.632, 1.91), (-0.3062, 0.632, 2.338), (-0.2659, 0.5641, 2.256), (-0.2659, 0.1709, 2.256), (-0.2416, 0.5641, 2.246), (-0.2416, 0.1709, 2.246), (-0.2316, 0.5641, 2.221), (-0.2316, 0.1709, 2.221), (-0.2416, 0.5641, 2.197), (-0.2416, 0.1709, 2.197), (-0.2659, 0.5641, 2.187), (-0.2902, 0.5641, 2.197), (-0.2902, 0.1709, 2.197), (-0.3003, 0.5641, 2.221), (-0.3003, 0.1709, 2.221), (-0.2902, 0.5641, 2.246), (-0.2902, 0.1709, 2.246), (-0.2416, 0.1294, 2.228), (-0.2316, 0.1465, 2.211), (-0.2416, 0.1637, 2.194), (-0.2902, 0.1637, 2.194), (-0.2659, 0.1222, 2.236), (-0.3003, 0.1465, 2.211), (-0.2902, 0.1294, 2.228), (-0.2416, 0.1122, 2.187), (-0.2659, 0.1021, 2.187), (-0.2316, 0.1365, 2.187), (-0.2416, 0.1608, 2.187), (-0.2659, 0.1709, 2.187), (-0.2902, 0.1608, 2.187), (-0.3003, 0.1365, 2.187), (-0.2902, 0.1122, 2.187), (-0.2416, 0.1122, 2.109), (-0.2659, 0.1021, 2.109), (-0.2316, 0.1365, 2.109), (-0.2416, 0.1608, 2.109), (-0.2659, 0.1709, 2.109), (-0.2902, 0.1608, 2.109), (-0.3003, 0.1365, 2.109), (-0.2902, 0.1122, 2.109), (-0.21, 0.6477, 2.338), (-0.2659, 0.6709, 2.338), (-0.1869, 0.5918, 2.338), (-0.21, 0.5359, 2.338), (-0.2659, 0.5127, 2.338), (-0.3219, 0.5359, 2.338), (-0.345, 0.5918, 2.338), (-0.3219, 0.6477, 2.338), (-0.21, 0.6477, 2.37), (-0.2659, 0.6709, 2.37), (-0.1869, 0.5918, 2.37), (-0.21, 0.5359, 2.37), (-0.2659, 0.5127, 2.37), (-0.3219, 0.5359, 2.37), (-0.345, 0.5918, 2.37), (-0.3219, 0.6477, 2.37)], [], [(0, 1, 3, 2), (2, 3, 7, 6), (6, 7, 5, 4), (4, 5, 1, 0), (2, 6, 4, 0), (1, 5, 11, 8), (11, 10, 14, 15), (7, 3, 9, 10), (11, 5, 85, 87), (3, 1, 8, 9), (15, 14, 18, 19), (9, 8, 12, 13), (8, 11, 15, 12), (10, 9, 13, 14), (18, 17, 16, 19), (13, 12, 16, 17), (12, 15, 19, 16), (14, 13, 17, 18), (20, 21, 23, 22), (22, 23, 25, 24), (24, 25, 27, 26), (26, 27, 29, 28), (28, 29, 31, 30), (30, 31, 33, 32), (23, 21, 35, 33, 31, 29, 27, 25), (32, 33, 35, 34), (34, 35, 21, 20), (32, 34, 43, 42), (42, 43, 51, 50), (22, 24, 38, 37), (28, 30, 41, 40), (34, 20, 36, 43), (20, 22, 37, 36), (24, 26, 39, 38), (30, 32, 42, 41), (26, 28, 40, 39), (45, 46, 54, 53), (40, 41, 49, 48), (38, 39, 47, 46), (36, 37, 45, 44), (43, 36, 44, 51), (41, 42, 50, 49), (39, 40, 48, 47), (37, 38, 46, 45), (59, 52, 60, 67), (50, 51, 59, 58), (48, 49, 57, 56), (46, 47, 55, 54), (44, 45, 53, 52), (51, 44, 52, 59), (49, 50, 58, 57), (47, 48, 56, 55), (62, 63, 71, 70), (57, 58, 66, 65), (55, 56, 64, 63), (53, 54, 62, 61), (58, 59, 67, 66), (56, 57, 65, 64), (54, 55, 63, 62), (52, 53, 61, 60), (74, 75, 83, 82), (60, 61, 69, 68), (67, 60, 68, 75), (65, 66, 74, 73), (63, 64, 72, 71), (61, 62, 70, 69), (66, 67, 75, 74), (64, 65, 73, 72), (76, 77, 78, 79, 80, 81, 82, 83), (72, 73, 81, 80), (70, 71, 79, 78), (68, 69, 77, 76), (75, 68, 76, 83), (73, 74, 82, 81), (71, 72, 80, 79), (69, 70, 78, 77), (85, 84, 86, 87), (10, 11, 87, 86), (5, 7, 84, 85), (7, 10, 86, 84), (88, 89, 91, 90), (90, 91, 93, 92), (92, 93, 95, 94), (94, 95, 97, 96), (96, 97, 99, 98), (98, 99, 101, 100), (89, 103, 149, 143), (100, 101, 103, 102), (102, 103, 89, 88), (88, 90, 92, 94, 96, 98, 100, 102), (104, 105, 107, 106), (106, 107, 109, 108), (108, 109, 111, 110), (110, 111, 130, 112), (112, 130, 114, 113), (113, 114, 116, 115), (111, 109, 120, 121), (115, 116, 118, 117), (117, 118, 105, 104), (104, 106, 108, 110, 112, 113, 115, 117), (116, 114, 122, 124), (130, 111, 121), (118, 116, 124, 125), (109, 107, 119, 120), (114, 130, 122), (105, 118, 125, 123), (107, 105, 123, 119), (130, 121, 129), (127, 133, 141, 135), (120, 119, 126, 128), (125, 124, 132, 133), (122, 130, 131), (121, 120, 128, 129), (119, 123, 127, 126), (123, 125, 133, 127), (124, 122, 131, 132), (134, 135, 141, 140, 139, 138, 137, 136), (132, 131, 139, 140), (130, 129, 137, 138), (128, 126, 134, 136), (133, 132, 140, 141), (131, 130, 138, 139), (129, 128, 136, 137), (126, 127, 135, 134), (149, 148, 156, 157), (91, 89, 143, 142), (95, 93, 144, 145), (101, 99, 147, 148), (97, 95, 145, 146), (103, 101, 148, 149), (93, 91, 142, 144), (99, 97, 146, 147), (150, 151, 157, 156, 155, 154, 153, 152), (147, 146, 154, 155), (145, 144, 152, 153), (142, 143, 151, 150), (143, 149, 157, 151), (148, 147, 155, 156), (146, 145, 153, 154), (144, 142, 150, 152)])
me_sink.polygons.foreach_set('use_smooth', [True] * 140)
_uv = me_sink.uv_layers.new(name='UVMap')
_uv.uv.foreach_set('vector', [0.08594, 0.9922, 0.08594, 0.9922, 0.08594, 0.9922, 0.08594, 0.9922, 0.08594, 0.9922, 0.08594, 0.9922, 0.08594, 0.9922, 0.08594, 0.9922, 0.08594, 0.9922, 0.08594, 0.9922, 0.08594, 0.9922, 0.08594, 0.9922, 0.08594, 0.9922, 0.08594, 0.9922, 0.08594, 0.9922, 0.08594, 0.9922, 0.08594, 0.9922, 0.08594, 0.9922, 0.08594, 0.9922, 0.08594, 0.9922, 0.08594, 0.9922, 0.08594, 0.9922, 0.08594, 0.9922, 0.08594, 0.9922, 0.08594, 0.9922, 0.08594, 0.9922, 0.08594, 0.9922, 0.08594, 0.9922, 0.08594, 0.9922, 0.08594, 0.9922, 0.08594, 0.9922, 0.08594, 0.9922, 0.08594, 0.9922, 0.08594, 0.9922, 0.08594, 0.9922, 0.08594, 0.9922, 0.08594, 0.9922, 0.08594, 0.9922, 0.08594, 0.9922, 0.08594, 0.9922, 0.08594, 0.9922, 0.08594, 0.9922, 0.08594, 0.9922, 0.08594, 0.9922, 0.08594, 0.9922, 0.08594, 0.9922, 0.08594, 0.9922, 0.08594, 0.9922, 0.08594, 0.9922, 0.08594, 0.9922, 0.08594, 0.9922, 0.08594, 0.9922, 0.08594, 0.9922, 0.08594, 0.9922, 0.08594, 0.9922, 0.08594, 0.9922, 0.08594, 0.9922, 0.08594, 0.9922, 0.08594, 0.9922, 0.08594, 0.9922, 0.08594, 0.9922, 0.08594, 0.9922, 0.08594, 0.9922, 0.08594, 0.9922, 0.08594, 0.9922, 0.08594, 0.9922, 0.08594, 0.9922, 0.08594, 0.9922, 0.08594, 0.9922, 0.08594, 0.9922, 0.08594, 0.9922, 0.08594, 0.9922, 0.08594, 0.9922, 0.08594, 0.9922, 0.08594, 0.9922, 0.08594, 0.9922, 0.08594, 0.9922, 0.08594, 0.9922, 0.08594, 0.9922, 0.08594, 0.9922, 0.08594, 0.9922, 0.08594, 0.9922, 0.08594, 0.9922, 0.08594, 0.9922, 0.08594, 0.9922, 0.08594, 0.9922, 0.08594, 0.9922, 0.08594, 0.9922, 0.08594, 0.9922, 0.08594, 0.9922, 0.08594, 0.9922, 0.08594, 0.9922, 0.08594, 0.9922, 0.08594, 0.9922, 0.08594, 0.9922, 0.08594, 0.9922, 0.1016, 0.9922, 0.1016, 0.9922, 0.1016, 0.9922, 0.1016, 0.9922, 0.1016, 0.9922, 0.1016, 0.9922, 0.1016, 0.9922, 0.1016, 0.9922, 0.08594, 0.9922, 0.08594, 0.9922, 0.08594, 0.9922, 0.08594, 0.9922, 0.08594, 0.9922, 0.08594, 0.9922, 0.08594, 0.9922, 0.08594, 0.9922, 0.08594, 0.9922, 0.08594, 0.9922, 0.08594, 0.9922, 0.08594, 0.9922, 0.08594, 0.9922, 0.08594, 0.9922, 0.08594, 0.9922, 0.08594, 0.9922, 0.08594, 0.9922, 0.08594, 0.9922, 0.08594, 0.9922, 0.08594, 0.9922, 0.08594, 0.9922, 0.08594, 0.9922, 0.08594, 0.9922, 0.08594, 0.9922, 0.08594, 0.9922, 0.08594, 0.9922, 0.08594, 0.9922, 0.08594, 0.9922, 0.08594, 0.9922, 0.08594, 0.9922, 0.08594, 0.9922, 0.08594, 0.9922, 0.08594, 0.9922, 0.08594, 0.9922, 0.08594, 0.9922, 0.08594, 0.9922, 0.08594, 0.9922, 0.08594, 0.9922, 0.08594, 0.9922, 0.08594, 0.9922, 0.08594, 0.9922, 0.08594, 0.9922, 0.08594, 0.9922, 0.08594, 0.9922, 0.08594, 0.9922, 0.08594, 0.9922, 0.08594, 0.9922, 0.08594, 0.9922, 0.08594, 0.9922, 0.08594, 0.9922, 0.08594, 0.9922, 0.08594, 0.9922, 0.08594, 0.9922, 0.08594, 0.9922, 0.08594, 0.9922, 0.08594, 0.9922, 0.08594, 0.9922, 0.08594, 0.9922, 0.08594, 0.9922, 0.08594, 0.9922, 0.08594, 0.9922, 0.08594, 0.9922, 0.08594, 0.9922, 0.08594, 0.9922, 0.08594, 0.9922, 0.08594, 0.9922, 0.08594, 0.9922, 0.08594, 0.9922, 0.08594, 0.9922, 0.08594, 0.9922, 0.08594, 0.9922, 0.08594, 0.9922, 0.08594, 0.9922, 0.08594, 0.9922, 0.08594, 0.9922, 0.08594, 0.9922, 0.08594, 0.9922, 0.08594, 0.9922, 0.08594, 0.9922, 0.08594, 0.9922, 0.08594, 0.9922, 0.08594, 0.9922, 0.08594, 0.9922, 0.08594, 0.9922, 0.08594, 0.9922, 0.08594, 0.9922, 0.08594, 0.9922, 0.08594, 0.9922, 0.08594, 0.9922, 0.08594, 0.9922, 0.08594, 0.9922, 0.08594, 0.9922, 0.08594, 0.9922, 0.08594, 0.9922, 0.08594, 0.9922, 0.08594, 0.9922, 0.08594, 0.9922, 0.08594, 0.9922, 0.08594, 0.9922, 0.08594, 0.9922, 0.08594, 0.9922, 0.08594, 0.9922, 0.08594, 0.9922, 0.08594, 0.9922, 0.08594, 0.9922, 0.08594, 0.9922, 0.08594, 0.9922, 0.08594, 0.9922, 0.08594, 0.9922, 0.08594, 0.9922, 0.08594, 0.9922, 0.08594, 0.9922, 0.08594, 0.9922, 0.08594, 0.9922, 0.08594, 0.9922, 0.08594, 0.9922, 0.08594, 0.9922, 0.08594, 0.9922, 0.08594, 0.9922, 0.08594, 0.9922, 0.08594, 0.9922, 0.08594, 0.9922, 0.08594, 0.9922, 0.08594, 0.9922, 0.08594, 0.9922, 0.08594, 0.9922, 0.08594, 0.9922, 0.08594, 0.9922, 0.08594, 0.9922, 0.08594, 0.9922, 0.08594, 0.9922, 0.08594, 0.9922, 0.08594, 0.9922, 0.08594, 0.9922, 0.08594, 0.9922, 0.08594, 0.9922, 0.08594, 0.9922, 0.08594, 0.9922, 0.08594, 0.9922, 0.08594, 0.9922, 0.08594, 0.9922, 0.08594, 0.9922, 0.08594, 0.9922, 0.08594, 0.9922, 0.08594, 0.9922, 0.08594, 0.9922, 0.08594, 0.9922, 0.08594, 0.9922, 0.08594, 0.9922, 0.08594, 0.9922, 0.08594, 0.9922, 0.08594, 0.9922, 0.08594, 0.9922, 0.08594, 0.9922, 0.08594, 0.9922, 0.08594, 0.9922, 0.08594, 0.9922, 0.08594, 0.9922, 0.08594, 0.9922, 0.08594, 0.9922, 0.08594, 0.9922, 0.08594, 0.9922, 0.08594, 0.9922, 0.08594, 0.9922, 0.08594, 0.9922, 0.08594, 0.9922, 0.08594, 0.9922, 0.08594, 0.9922, 0.08594, 0.9922, 0.08594, 0.9922, 0.08594, 0.9922, 0.08594, 0.9922, 0.08594, 0.9922, 0.08594, 0.9922, 0.08594, 0.9922, 0.08594, 0.9922, 0.08594, 0.9922, 0.08594, 0.9922, 0.08594, 0.9922, 0.08594, 0.9922, 0.08594, 0.9922, 0.08594, 0.9922, 0.08594, 0.9922, 0.08594, 0.9922, 0.08594, 0.9922, 0.08594, 0.9922, 0.08594, 0.9922, 0.08594, 0.9922, 0.08594, 0.9922, 0.08594, 0.9922, 0.08594, 0.9922, 0.08594, 0.9922, 0.08594, 0.9922, 0.08594, 0.9922, 0.08594, 0.9922, 0.08594, 0.9922, 0.08594, 0.9922, 0.08594, 0.9922, 0.08594, 0.9922, 0.08594, 0.9922, 0.08594, 0.9922, 0.08594, 0.9922, 0.08594, 0.9922, 0.08594, 0.9922, 0.08594, 0.9922, 0.08594, 0.9922, 0.08594, 0.9922, 0.08594, 0.9922, 0.08594, 0.9922, 0.08594, 0.9922, 0.08594, 0.9922, 0.08594, 0.9922, 0.08594, 0.9922, 0.08594, 0.9922, 0.08594, 0.9922, 0.08594, 0.9922, 0.08594, 0.9922, 0.08594, 0.9922, 0.08594, 0.9922, 0.08594, 0.9922, 0.08594, 0.9922, 0.08594, 0.9922, 0.08594, 0.9922, 0.08594, 0.9922, 0.08594, 0.9922, 0.08594, 0.9922, 0.08594, 0.9922, 0.08594, 0.9922, 0.08594, 0.9922, 0.08594, 0.9922, 0.08594, 0.9922, 0.08594, 0.9922, 0.08594, 0.9922, 0.08594, 0.9922, 0.08594, 0.9922, 0.08594, 0.9922, 0.08594, 0.9922, 0.08594, 0.9922, 0.08594, 0.9922, 0.08594, 0.9922, 0.08594, 0.9922, 0.08594, 0.9922, 0.08594, 0.9922, 0.08594, 0.9922, 0.08594, 0.9922, 0.08594, 0.9922, 0.08594, 0.9922, 0.08594, 0.9922, 0.08594, 0.9922, 0.08594, 0.9922, 0.08594, 0.9922, 0.08594, 0.9922, 0.08594, 0.9922, 0.08594, 0.9922, 0.08594, 0.9922, 0.08594, 0.9922, 0.08594, 0.9922, 0.08594, 0.9922, 0.08594, 0.9922, 0.08594, 0.9922, 0.08594, 0.9922, 0.08594, 0.9922, 0.08594, 0.9922, 0.08594, 0.9922, 0.08594, 0.9922, 0.08594, 0.9922, 0.08594, 0.9922, 0.08594, 0.9922, 0.08594, 0.9922, 0.08594, 0.9922, 0.08594, 0.9922, 0.08594, 0.9922, 0.08594, 0.9922, 0.08594, 0.9922, 0.08594, 0.9922, 0.08594, 0.9922, 0.08594, 0.9922, 0.08594, 0.9922, 0.08594, 0.9922, 0.08594, 0.9922, 0.08594, 0.9922, 0.08594, 0.9922, 0.08594, 0.9922, 0.08594, 0.9922, 0.08594, 0.9922, 0.08594, 0.9922, 0.08594, 0.9922, 0.08594, 0.9922, 0.08594, 0.9922, 0.08594, 0.9922, 0.08594, 0.9922, 0.08594, 0.9922, 0.08594, 0.9922, 0.08594, 0.9922, 0.08594, 0.9922, 0.08594, 0.9922, 0.08594, 0.9922, 0.08594, 0.9922, 0.08594, 0.9922, 0.08594, 0.9922, 0.08594, 0.9922, 0.08594, 0.9922, 0.08594, 0.9922, 0.08594, 0.9922, 0.08594, 0.9922, 0.08594, 0.9922, 0.08594, 0.9922, 0.08594, 0.9922, 0.08594, 0.9922, 0.08594, 0.9922, 0.08594, 0.9922, 0.08594, 0.9922, 0.08594, 0.9922, 0.08594, 0.9922, 0.08594, 0.9922, 0.08594, 0.9922, 0.08594, 0.9922, 0.08594, 0.9922, 0.08594, 0.9922, 0.08594, 0.9922, 0.08594, 0.9922, 0.08594, 0.9922, 0.08594, 0.9922, 0.08594, 0.9922, 0.08594, 0.9922, 0.08594, 0.9922, 0.08594, 0.9922, 0.08594, 0.9922, 0.08594, 0.9922, 0.08594, 0.9922, 0.08594, 0.9922, 0.08594, 0.9922, 0.08594, 0.9922, 0.08594, 0.9922, 0.08594, 0.9922, 0.08594, 0.9922, 0.08594, 0.9922, 0.08594, 0.9922, 0.08594, 0.9922, 0.08594, 0.9922, 0.08594, 0.9922, 0.08594, 0.9922, 0.08594, 0.9922, 0.08594, 0.9922, 0.08594, 0.9922, 0.08594, 0.9922, 0.08594, 0.9922, 0.08594, 0.9922, 0.08594, 0.9922, 0.08594, 0.9922, 0.08594, 0.9922, 0.08594, 0.9922, 0.08594, 0.9922, 0.08594, 0.9922, 0.08594, 0.9922, 0.08594, 0.9922, 0.08594, 0.9922, 0.08594, 0.9922, 0.08594, 0.9922, 0.08594, 0.9922, 0.08594, 0.9922, 0.08594, 0.9922, 0.08594, 0.9922, 0.08594, 0.9922, 0.08594, 0.9922, 0.08594, 0.9922, 0.08594, 0.9922, 0.08594, 0.9922, 0.08594, 0.9922, 0.08594, 0.9922, 0.08594, 0.9922, 0.08594, 0.9922, 0.08594, 0.9922, 0.08594, 0.9922, 0.08594, 0.9922, 0.08594, 0.9922, 0.08594, 0.9922, 0.08594, 0.9922, 0.08594, 0.9922, 0.08594, 0.9922, 0.08594, 0.9922, 0.08594, 0.9922, 0.08594, 0.9922, 0.08594, 0.9922, 0.08594, 0.9922, 0.08594, 0.9922, 0.08594, 0.9922, 0.08594, 0.9922, 0.08594, 0.9922, 0.08594, 0.9922, 0.08594, 0.9922, 0.08594, 0.9922, 0.08594, 0.9922, 0.08594, 0.9922, 0.08594, 0.9922, 0.08594, 0.9922, 0.08594, 0.9922, 0.08594, 0.9922, 0.08594, 0.9922, 0.08594, 0.9922, 0.08594, 0.9922, 0.08594, 0.9922, 0.08594, 0.9922, 0.08594, 0.9922, 0.08594, 0.9922, 0.08594, 0.9922, 0.08594, 0.9922, 0.08594, 0.9922, 0.007812, 0.9922, 0.007812, 0.9922, 0.007812, 0.9922, 0.007812, 0.9922, 0.08594, 0.9922, 0.08594, 0.9922, 0.08594, 0.9922, 0.08594, 0.9922, 0.08594, 0.9922, 0.08594, 0.9922, 0.08594, 0.9922, 0.08594, 0.9922, 0.08594, 0.9922, 0.08594, 0.9922, 0.08594, 0.9922, 0.08594, 0.9922, 0.08594, 0.9922, 0.08594, 0.9922, 0.08594, 0.9922, 0.08594, 0.9922, 0.08594, 0.9922, 0.08594, 0.9922, 0.08594, 0.9922, 0.08594, 0.9922, 0.08594, 0.9922, 0.08594, 0.9922, 0.08594, 0.9922, 0.08594, 0.9922, 0.08594, 0.9922, 0.08594, 0.9922, 0.08594, 0.9922, 0.08594, 0.9922, 0.007812, 0.9922, 0.007812, 0.9922, 0.007812, 0.9922, 0.007812, 0.9922, 0.007812, 0.9922, 0.007812, 0.9922, 0.007812, 0.9922, 0.007812, 0.9922, 0.007812, 0.9922, 0.007812, 0.9922, 0.007812, 0.9922, 0.007812, 0.9922, 0.007812, 0.9922, 0.007812, 0.9922, 0.007812, 0.9922, 0.007812, 0.9922, 0.007812, 0.9922, 0.007812, 0.9922, 0.007812, 0.9922, 0.007812, 0.9922, 0.007812, 0.9922, 0.007812, 0.9922, 0.007812, 0.9922, 0.007812, 0.9922, 0.007812, 0.9922, 0.007812, 0.9922, 0.007812, 0.9922, 0.007812, 0.9922, 0.007812, 0.9922, 0.007812, 0.9922, 0.007812, 0.9922, 0.007812, 0.9922, 0.007812, 0.9922, 0.007812, 0.9922, 0.007812, 0.9922, 0.007812, 0.9922])
me_sink.materials.append(mat_material)
me_sink.use_remesh_fix_poles = True
me_sink.use_remesh_preserve_attributes = False
me_sink.use_mirror_vertex_groups = False
me_sink.update()
me_cooker = bpy.data.meshes.new('Cooker')
me_cooker.from_pydata([(-1.0, -0.7565, 0.0), (-1.0, -0.7565, 1.903), (-1.0, 0.7565, 0.0), (-1.0, 0.7565, 1.903), (1.0, -0.7565, 0.0), (1.0, -0.7565, 1.903), (1.0, 0.7565, 0.0), (1.0, 0.7565, 1.903), (-0.8972, -0.7565, 0.09783), (-0.8972, -0.7565, 1.805), (0.8972, -0.7565, 1.805), (0.8972, -0.7565, 0.09783), (-0.8972, -0.7856, 0.09783), (-0.8972, -0.7856, 1.805), (0.8972, -0.7856, 1.805), (0.8972, -0.7856, 0.09783), (-0.8495, -0.8339, 0.1432), (-0.8495, -0.8339, 1.76), (0.8495, -0.8339, 1.76), (0.8495, -0.8339, 0.1432), (-0.3775, -0.9604, 1.542), (-0.3775, -0.9604, 1.662), (-0.3775, -0.8172, 1.542), (-0.3775, -0.8172, 1.662), (0.3775, -0.9604, 1.542), (0.3775, -0.9604, 1.662), (0.3775, -0.8172, 1.542), (0.3775, -0.8172, 1.662), (-0.7635, -0.814, 0.2285), (-0.7635, -0.814, 1.368), (-0.7635, -0.8456, 0.2285), (-0.7635, -0.8456, 1.368), (0.7636, -0.814, 0.2285), (0.7636, -0.814, 1.368), (0.7636, -0.8456, 0.2285), (0.7636, -0.8456, 1.368), (-0.7418, -0.614, 1.903), (-0.7418, 0.614, 1.903), (0.7418, 0.614, 1.903), (0.7418, -0.614, 1.903), (-0.691, -0.571, 1.941), (-0.691, 0.571, 1.941), (0.691, 0.571, 1.941), (0.691, -0.571, 1.941), (-0.376, 0.5133, 1.92), (-0.376, 0.5133, 1.962), (-0.2036, 0.4419, 1.92), (-0.2036, 0.4419, 1.962), (-0.1322, 0.2695, 1.92), (-0.1322, 0.2695, 1.962), (-0.2036, 0.09706, 1.92), (-0.2036, 0.09706, 1.962), (-0.376, 0.02565, 1.92), (-0.376, 0.02565, 1.962), (-0.5484, 0.09706, 1.92), (-0.5484, 0.09706, 1.962), (-0.6198, 0.2695, 1.92), (-0.6198, 0.2695, 1.962), (-0.5484, 0.4419, 1.92), (-0.5484, 0.4419, 1.962), (-0.376, -0.0362, 1.92), (-0.376, -0.0362, 1.962), (-0.2036, -0.1076, 1.92), (-0.2036, -0.1076, 1.962), (-0.1322, -0.28, 1.92), (-0.1322, -0.28, 1.962), (-0.2036, -0.4524, 1.92), (-0.2036, -0.4524, 1.962), (-0.376, -0.5238, 1.92), (-0.376, -0.5238, 1.962), (-0.5484, -0.4524, 1.92), (-0.5484, -0.4524, 1.962), (-0.6198, -0.28, 1.92), (-0.6198, -0.28, 1.962), (-0.5484, -0.1076, 1.92), (-0.5484, -0.1076, 1.962), (-0.376, 0.5377, 1.92), (-0.376, 0.5133, 1.962), (-0.1863, 0.4591, 1.92), (-0.2036, 0.4419, 1.962), (-0.1078, 0.2695, 1.92), (-0.1322, 0.2695, 1.962), (-0.1863, 0.07982, 1.92), (-0.2036, 0.09706, 1.962), (-0.376, 0.001268, 1.92), (-0.376, 0.02565, 1.962), (-0.5656, 0.07982, 1.92), (-0.5484, 0.09706, 1.962), (-0.6442, 0.2695, 1.92), (-0.6198, 0.2695, 1.962), (-0.5656, 0.4591, 1.92), (-0.5484, 0.4419, 1.962), (-0.376, -0.01182, 1.92), (-0.376, -0.0362, 1.962), (-0.1863, -0.09037, 1.92), (-0.2036, -0.1076, 1.962), (-0.1078, -0.28, 1.92), (-0.1322, -0.28, 1.962), (-0.1863, -0.4697, 1.92), (-0.2036, -0.4524, 1.962), (-0.376, -0.5482, 1.92), (-0.376, -0.5238, 1.962), (-0.5656, -0.4697, 1.92), (-0.5484, -0.4524, 1.962), (-0.6442, -0.28, 1.92), (-0.6198, -0.28, 1.962), (-0.5656, -0.09037, 1.92), (-0.5484, -0.1076, 1.962), (0.376, 0.5133, 1.92), (0.376, 0.5133, 1.962), (0.5484, 0.4419, 1.92), (0.5484, 0.4419, 1.962), (0.6198, 0.2695, 1.92), (0.6198, 0.2695, 1.962), (0.5484, 0.09706, 1.92), (0.5484, 0.09706, 1.962), (0.376, 0.02565, 1.92), (0.376, 0.02565, 1.962), (0.2036, 0.09706, 1.92), (0.2036, 0.09706, 1.962), (0.1322, 0.2695, 1.92), (0.1322, 0.2695, 1.962), (0.2036, 0.4419, 1.92), (0.2036, 0.4419, 1.962), (0.376, -0.0362, 1.92), (0.376, -0.0362, 1.962), (0.5484, -0.1076, 1.92), (0.5484, -0.1076, 1.962), (0.6198, -0.28, 1.92), (0.6198, -0.28, 1.962), (0.5484, -0.4524, 1.92), (0.5484, -0.4524, 1.962), (0.376, -0.5238, 1.92), (0.376, -0.5238, 1.962), (0.2036, -0.4524, 1.92), (0.2036, -0.4524, 1.962), (0.1322, -0.28, 1.92), (0.1322, -0.28, 1.962), (0.2036, -0.1076, 1.92), (0.2036, -0.1076, 1.962), (0.376, 0.5377, 1.92), (0.376, 0.5133, 1.962), (0.5656, 0.4591, 1.92), (0.5484, 0.4419, 1.962), (0.6442, 0.2695, 1.92), (0.6198, 0.2695, 1.962), (0.5656, 0.07982, 1.92), (0.5484, 0.09706, 1.962), (0.376, 0.001268, 1.92), (0.376, 0.02565, 1.962), (0.1863, 0.07982, 1.92), (0.2036, 0.09706, 1.962), (0.1078, 0.2695, 1.92), (0.1322, 0.2695, 1.962), (0.1863, 0.4591, 1.92), (0.2036, 0.4419, 1.962), (0.376, -0.01182, 1.92), (0.376, -0.0362, 1.962), (0.5656, -0.09037, 1.92), (0.5484, -0.1076, 1.962), (0.6442, -0.28, 1.92), (0.6198, -0.28, 1.962), (0.5656, -0.4697, 1.92), (0.5484, -0.4524, 1.962), (0.376, -0.5482, 1.92), (0.376, -0.5238, 1.962), (0.1863, -0.4697, 1.92), (0.2036, -0.4524, 1.962), (0.1078, -0.28, 1.92), (0.1322, -0.28, 1.962), (0.1863, -0.09037, 1.92), (0.2036, -0.1076, 1.962)], [], [(0, 1, 3, 2), (2, 3, 7, 6), (6, 7, 5, 4), (5, 1, 9, 10), (2, 6, 4, 0), (1, 5, 39, 36), (4, 5, 10, 11), (1, 0, 8, 9), (0, 4, 11, 8), (8, 11, 15, 12), (12, 15, 19, 16), (9, 8, 12, 13), (10, 9, 13, 14), (11, 10, 14, 15), (16, 19, 18, 17), (13, 12, 16, 17), (14, 13, 17, 18), (15, 14, 18, 19), (20, 21, 23, 22), (22, 23, 27, 26), (26, 27, 25, 24), (24, 25, 21, 20), (22, 26, 24, 20), (27, 23, 21, 25), (28, 30, 31, 29), (30, 34, 35, 31), (34, 32, 33, 35), (32, 28, 29, 33), (30, 28, 32, 34), (35, 33, 29, 31), (39, 38, 42, 43), (7, 3, 37, 38), (5, 7, 38, 39), (3, 1, 36, 37), (42, 41, 40, 43), (37, 36, 40, 41), (36, 39, 43, 40), (38, 37, 41, 42), (44, 45, 47, 46), (46, 47, 49, 48), (48, 49, 51, 50), (50, 51, 53, 52), (52, 53, 55, 54), (54, 55, 57, 56), (47, 45, 59, 57, 55, 53, 51, 49), (56, 57, 59, 58), (58, 59, 45, 44), (60, 61, 63, 62), (62, 63, 65, 64), (64, 65, 67, 66), (66, 67, 69, 68), (68, 69, 71, 70), (70, 71, 73, 72), (63, 61, 75, 73, 71, 69, 67, 65), (72, 73, 75, 74), (74, 75, 61, 60), (76, 77, 79, 78), (78, 79, 81, 80), (80, 81, 83, 82), (82, 83, 85, 84), (84, 85, 87, 86), (86, 87, 89, 88), (79, 77, 91, 89, 87, 85, 83, 81), (88, 89, 91, 90), (90, 91, 77, 76), (92, 93, 95, 94), (94, 95, 97, 96), (96, 97, 99, 98), (98, 99, 101, 100), (100, 101, 103, 102), (102, 103, 105, 104), (95, 93, 107, 105, 103, 101, 99, 97), (104, 105, 107, 106), (106, 107, 93, 92), (108, 109, 111, 110), (110, 111, 113, 112), (112, 113, 115, 114), (114, 115, 117, 116), (116, 117, 119, 118), (118, 119, 121, 120), (111, 109, 123, 121, 119, 117, 115, 113), (120, 121, 123, 122), (122, 123, 109, 108), (124, 125, 127, 126), (126, 127, 129, 128), (128, 129, 131, 130), (130, 131, 133, 132), (132, 133, 135, 134), (134, 135, 137, 136), (127, 125, 139, 137, 135, 133, 131, 129), (136, 137, 139, 138), (138, 139, 125, 124), (140, 141, 143, 142), (142, 143, 145, 144), (144, 145, 147, 146), (146, 147, 149, 148), (148, 149, 151, 150), (150, 151, 153, 152), (143, 141, 155, 153, 151, 149, 147, 145), (152, 153, 155, 154), (154, 155, 141, 140), (156, 157, 159, 158), (158, 159, 161, 160), (160, 161, 163, 162), (162, 163, 165, 164), (164, 165, 167, 166), (166, 167, 169, 168), (159, 157, 171, 169, 167, 165, 163, 161), (168, 169, 171, 170), (170, 171, 157, 156)])
_uv = me_cooker.uv_layers.new(name='UVMap')
_uv.uv.foreach_set('vector', [0.03906, 0.9922, 0.03906, 0.9922, 0.03906, 0.9922, 0.03906, 0.9922, 0.03906, 0.9922, 0.03906, 0.9922, 0.03906, 0.9922, 0.03906, 0.9922, 0.03906, 0.9922, 0.03906, 0.9922, 0.03906, 0.9922, 0.03906, 0.9922, 0.03906, 0.9922, 0.03906, 0.9922, 0.03906, 0.9922, 0.03906, 0.9922, 0.03906, 0.9922, 0.03906, 0.9922, 0.03906, 0.9922, 0.03906, 0.9922, 0.03906, 0.9922, 0.03906, 0.9922, 0.03906, 0.9922, 0.03906, 0.9922, 0.03906, 0.9922, 0.03906, 0.9922, 0.03906, 0.9922, 0.03906, 0.9922, 0.03906, 0.9922, 0.03906, 0.9922, 0.03906, 0.9922, 0.03906, 0.9922, 0.03906, 0.9922, 0.03906, 0.9922, 0.03906, 0.9922, 0.03906, 0.9922, 0.08594, 0.9922, 0.08594, 0.9922, 0.08594, 0.9922, 0.08594, 0.9922, 0.08594, 0.9922, 0.08594, 0.9922, 0.08594, 0.9922, 0.08594, 0.9922, 0.08594, 0.9922, 0.08594, 0.9922, 0.08594, 0.9922, 0.08594, 0.9922, 0.08594, 0.9922, 0.08594, 0.9922, 0.08594, 0.9922, 0.08594, 0.9922, 0.08594, 0.9922, 0.08594, 0.9922, 0.08594, 0.9922, 0.08594, 0.9922, 0.08594, 0.9922, 0.08594, 0.9922, 0.08594, 0.9922, 0.08594, 0.9922, 0.08594, 0.9922, 0.08594, 0.9922, 0.08594, 0.9922, 0.08594, 0.9922, 0.08594, 0.9922, 0.08594, 0.9922, 0.08594, 0.9922, 0.08594, 0.9922, 0.08594, 0.9922, 0.08594, 0.9922, 0.08594, 0.9922, 0.08594, 0.9922, 0.08594, 0.9922, 0.08594, 0.9922, 0.08594, 0.9922, 0.08594, 0.9922, 0.08594, 0.9922, 0.08594, 0.9922, 0.08594, 0.9922, 0.08594, 0.9922, 0.08594, 0.9922, 0.08594, 0.9922, 0.08594, 0.9922, 0.08594, 0.9922, 0.08594, 0.9922, 0.08594, 0.9922, 0.08594, 0.9922, 0.08594, 0.9922, 0.08594, 0.9922, 0.08594, 0.9922, 0.08594, 0.9922, 0.08594, 0.9922, 0.08594, 0.9922, 0.08594, 0.9922, 0.08594, 0.9922, 0.08594, 0.9922, 0.08594, 0.9922, 0.08594, 0.9922, 0.08594, 0.9922, 0.08594, 0.9922, 0.1016, 0.9922, 0.1016, 0.9922, 0.1016, 0.9922, 0.1016, 0.9922, 0.08594, 0.9922, 0.08594, 0.9922, 0.08594, 0.9922, 0.08594, 0.9922, 0.375, 0.75, 0.375, 1.0, 0.625, 1.0, 0.625, 0.75, 0.08594, 0.9922, 0.08594, 0.9922, 0.08594, 0.9922, 0.08594, 0.9922, 0.08594, 0.9922, 0.08594, 0.9922, 0.08594, 0.9922, 0.08594, 0.9922, 0.08594, 0.9922, 0.08594, 0.9922, 0.08594, 0.9922, 0.08594, 0.9922, 0.03906, 0.9922, 0.03906, 0.9922, 0.03906, 0.9922, 0.03906, 0.9922, 0.03906, 0.9922, 0.03906, 0.9922, 0.03906, 0.9922, 0.03906, 0.9922, 0.03906, 0.9922, 0.03906, 0.9922, 0.03906, 0.9922, 0.03906, 0.9922, 0.08594, 0.9922, 0.08594, 0.9922, 0.08594, 0.9922, 0.08594, 0.9922, 0.08594, 0.9922, 0.08594, 0.9922, 0.08594, 0.9922, 0.08594, 0.9922, 0.08594, 0.9922, 0.08594, 0.9922, 0.08594, 0.9922, 0.08594, 0.9922, 0.08594, 0.9922, 0.08594, 0.9922, 0.08594, 0.9922, 0.08594, 0.9922, 1.0, 0.5, 1.0, 1.0, 0.875, 1.0, 0.875, 0.5, 0.875, 0.5, 0.875, 1.0, 0.75, 1.0, 0.75, 0.5, 0.75, 0.5, 0.75, 1.0, 0.625, 1.0, 0.625, 0.5, 0.625, 0.5, 0.625, 1.0, 0.5, 1.0, 0.5, 0.5, 0.5, 0.5, 0.5, 1.0, 0.375, 1.0, 0.375, 0.5, 0.375, 0.5, 0.375, 1.0, 0.25, 1.0, 0.25, 0.5, 0.4197, 0.4197, 0.25, 0.49, 0.08029, 0.4197, 0.01, 0.25, 0.08029, 0.08029, 0.25, 0.01, 0.4197, 0.08029, 0.49, 0.25, 0.25, 0.5, 0.25, 1.0, 0.125, 1.0, 0.125, 0.5, 0.125, 0.5, 0.125, 1.0, 0.0, 1.0, 0.0, 0.5, 1.0, 0.5, 1.0, 1.0, 0.875, 1.0, 0.875, 0.5, 0.875, 0.5, 0.875, 1.0, 0.75, 1.0, 0.75, 0.5, 0.75, 0.5, 0.75, 1.0, 0.625, 1.0, 0.625, 0.5, 0.625, 0.5, 0.625, 1.0, 0.5, 1.0, 0.5, 0.5, 0.5, 0.5, 0.5, 1.0, 0.375, 1.0, 0.375, 0.5, 0.375, 0.5, 0.375, 1.0, 0.25, 1.0, 0.25, 0.5, 0.4197, 0.4197, 0.25, 0.49, 0.08029, 0.4197, 0.01, 0.25, 0.08029, 0.08029, 0.25, 0.01, 0.4197, 0.08029, 0.49, 0.25, 0.25, 0.5, 0.25, 1.0, 0.125, 1.0, 0.125, 0.5, 0.125, 0.5, 0.125, 1.0, 0.0, 1.0, 0.0, 0.5, 0.08594, 0.9922, 0.08594, 0.9922, 0.08594, 0.9922, 0.08594, 0.9922, 0.08594, 0.9922, 0.08594, 0.9922, 0.08594, 0.9922, 0.08594, 0.9922, 0.08594, 0.9922, 0.08594, 0.9922, 0.08594, 0.9922, 0.08594, 0.9922, 0.08594, 0.9922, 0.08594, 0.9922, 0.08594, 0.9922, 0.08594, 0.9922, 0.08594, 0.9922, 0.08594, 0.9922, 0.08594, 0.9922, 0.08594, 0.9922, 0.08594, 0.9922, 0.08594, 0.9922, 0.08594, 0.9922, 0.08594, 0.9922, 0.1016, 0.9922, 0.1016, 0.9922, 0.1016, 0.9922, 0.1016, 0.9922, 0.1016, 0.9922, 0.1016, 0.9922, 0.1016, 0.9922, 0.1016, 0.9922, 0.08594, 0.9922, 0.08594, 0.9922, 0.08594, 0.9922, 0.08594, 0.9922, 0.08594, 0.9922, 0.08594, 0.9922, 0.08594, 0.9922, 0.08594, 0.9922, 0.08594, 0.9922, 0.08594, 0.9922, 0.08594, 0.9922, 0.08594, 0.9922, 0.08594, 0.9922, 0.08594, 0.9922, 0.08594, 0.9922, 0.08594, 0.9922, 0.08594, 0.9922, 0.08594, 0.9922, 0.08594, 0.9922, 0.08594, 0.9922, 0.08594, 0.9922, 0.08594, 0.9922, 0.08594, 0.9922, 0.08594, 0.9922, 0.08594, 0.9922, 0.08594, 0.9922, 0.08594, 0.9922, 0.08594, 0.9922, 0.08594, 0.9922, 0.08594, 0.9922, 0.08594, 0.9922, 0.08594, 0.9922, 0.1016, 0.9922, 0.1016, 0.9922, 0.1016, 0.9922, 0.1016, 0.9922, 0.1016, 0.9922, 0.1016, 0.9922, 0.1016, 0.9922, 0.1016, 0.9922, 0.08594, 0.9922, 0.08594, 0.9922, 0.08594, 0.9922, 0.08594, 0.9922, 0.08594, 0.9922, 0.08594, 0.9922, 0.08594, 0.9922, 0.08594, 0.9922, 1.0, 0.5, 1.0, 1.0, 0.875, 1.0, 0.875, 0.5, 0.875, 0.5, 0.875, 1.0, 0.75, 1.0, 0.75, 0.5, 0.75, 0.5, 0.75, 1.0, 0.625, 1.0, 0.625, 0.5, 0.625, 0.5, 0.625, 1.0, 0.5, 1.0, 0.5, 0.5, 0.5, 0.5, 0.5, 1.0, 0.375, 1.0, 0.375, 0.5, 0.375, 0.5, 0.375, 1.0, 0.25, 1.0, 0.25, 0.5, 0.4197, 0.4197, 0.25, 0.49, 0.08029, 0.4197, 0.01, 0.25, 0.08029, 0.08029, 0.25, 0.01, 0.4197, 0.08029, 0.49, 0.25, 0.25, 0.5, 0.25, 1.0, 0.125, 1.0, 0.125, 0.5, 0.125, 0.5, 0.125, 1.0, 0.0, 1.0, 0.0, 0.5, 1.0, 0.5, 1.0, 1.0, 0.875, 1.0, 0.875, 0.5, 0.875, 0.5, 0.875, 1.0, 0.75, 1.0, 0.75, 0.5, 0.75, 0.5, 0.75, 1.0, 0.625, 1.0, 0.625, 0.5, 0.625, 0.5, 0.625, 1.0, 0.5, 1.0, 0.5, 0.5, 0.5, 0.5, 0.5, 1.0, 0.375, 1.0, 0.375, 0.5, 0.375, 0.5, 0.375, 1.0, 0.25, 1.0, 0.25, 0.5, 0.4197, 0.4197, 0.25, 0.49, 0.08029, 0.4197, 0.01, 0.25, 0.08029, 0.08029, 0.25, 0.01, 0.4197, 0.08029, 0.49, 0.25, 0.25, 0.5, 0.25, 1.0, 0.125, 1.0, 0.125, 0.5, 0.125, 0.5, 0.125, 1.0, 0.0, 1.0, 0.0, 0.5, 0.08594, 0.9922, 0.08594, 0.9922, 0.08594, 0.9922, 0.08594, 0.9922, 0.08594, 0.9922, 0.08594, 0.9922, 0.08594, 0.9922, 0.08594, 0.9922, 0.08594, 0.9922, 0.08594, 0.9922, 0.08594, 0.9922, 0.08594, 0.9922, 0.08594, 0.9922, 0.08594, 0.9922, 0.08594, 0.9922, 0.08594, 0.9922, 0.08594, 0.9922, 0.08594, 0.9922, 0.08594, 0.9922, 0.08594, 0.9922, 0.08594, 0.9922, 0.08594, 0.9922, 0.08594, 0.9922, 0.08594, 0.9922, 0.1016, 0.9922, 0.1016, 0.9922, 0.1016, 0.9922, 0.1016, 0.9922, 0.1016, 0.9922, 0.1016, 0.9922, 0.1016, 0.9922, 0.1016, 0.9922, 0.08594, 0.9922, 0.08594, 0.9922, 0.08594, 0.9922, 0.08594, 0.9922, 0.08594, 0.9922, 0.08594, 0.9922, 0.08594, 0.9922, 0.08594, 0.9922, 0.08594, 0.9922, 0.08594, 0.9922, 0.08594, 0.9922, 0.08594, 0.9922, 0.08594, 0.9922, 0.08594, 0.9922, 0.08594, 0.9922, 0.08594, 0.9922, 0.08594, 0.9922, 0.08594, 0.9922, 0.08594, 0.9922, 0.08594, 0.9922, 0.08594, 0.9922, 0.08594, 0.9922, 0.08594, 0.9922, 0.08594, 0.9922, 0.08594, 0.9922, 0.08594, 0.9922, 0.08594, 0.9922, 0.08594, 0.9922, 0.08594, 0.9922, 0.08594, 0.9922, 0.08594, 0.9922, 0.08594, 0.9922, 0.1016, 0.9922, 0.1016, 0.9922, 0.1016, 0.9922, 0.1016, 0.9922, 0.1016, 0.9922, 0.1016, 0.9922, 0.1016, 0.9922, 0.1016, 0.9922, 0.08594, 0.9922, 0.08594, 0.9922, 0.08594, 0.9922, 0.08594, 0.9922, 0.08594, 0.9922, 0.08594, 0.9922, 0.08594, 0.9922, 0.08594, 0.9922])
me_cooker.materials.append(mat_material)
me_cooker.use_remesh_fix_poles = True
me_cooker.use_remesh_preserve_attributes = False
me_cooker.use_mirror_vertex_groups = False
me_cooker.update()
me_shefl = bpy.data.meshes.new('Shefl')
me_shefl.from_pydata([(-1.131, -0.3996, 0.06666), (1.131, -0.3996, 0.06666), (-1.131, 0.4084, 0.06666), (1.131, 0.4084, 0.06666), (-1.131, -0.3996, -0.05207), (1.131, -0.3996, -0.05207), (-1.131, 0.4084, -0.05207), (1.131, 0.4084, -0.05207)], [], [(0, 1, 3, 2), (4, 6, 7, 5), (1, 5, 7, 3), (0, 4, 5, 1), (2, 6, 4, 0), (3, 7, 6, 2)])
_uv = me_shefl.uv_layers.new(name='UVMap')
_uv.uv.foreach_set('vector', [0.0386, 0.9922, 0.0386, 0.9922, 0.0386, 0.9922, 0.0386, 0.9922, 0.0386, 0.9922, 0.0386, 0.9922, 0.0386, 0.9922, 0.0386, 0.9922, 0.0386, 0.9922, 0.0386, 0.9922, 0.0386, 0.9922, 0.0386, 0.9922, 0.0386, 0.9922, 0.0386, 0.9922, 0.0386, 0.9922, 0.0386, 0.9922, 0.0386, 0.9922, 0.0386, 0.9922, 0.0386, 0.9922, 0.0386, 0.9922, 0.0386, 0.9922, 0.0386, 0.9922, 0.0386, 0.9922, 0.0386, 0.9922])
me_shefl.materials.append(mat_material)
me_shefl.use_remesh_fix_poles = True
me_shefl.use_remesh_preserve_attributes = False
me_shefl.use_mirror_vertex_groups = False
me_shefl.update()
me_doorframe = bpy.data.meshes.new('DoorFrame')
me_doorframe.from_pydata([(-1.375, -0.3291, 0.0), (-1.375, -0.3291, 5.0), (-1.375, 0.3291, 0.0), (-1.375, 0.3291, 5.0), (1.375, -0.3291, 0.0), (1.375, -0.3291, 5.0), (1.375, 0.3291, 0.0), (1.375, 0.3291, 5.0), (-1.23, -0.3291, 0.0), (-1.23, 0.3291, 0.0), (-1.23, -0.3291, 4.855), (-1.23, 0.3291, 4.855), (1.23, -0.3291, 0.0), (1.23, 0.3291, 0.0), (1.23, 0.3291, 4.855), (1.23, -0.3291, 4.855)], [], [(0, 1, 3, 2), (6, 7, 5, 4), (7, 3, 1, 5), (11, 10, 8, 9), (14, 13, 12, 15), (14, 15, 10, 11), (9, 2, 3, 7, 6, 13, 14, 11), (12, 4, 5, 1, 0, 8, 10, 15), (6, 4, 12, 13), (0, 2, 9, 8)])
_uv = me_doorframe.uv_layers.new(name='UVMap')
_uv.uv.foreach_set('vector', [0.03906, 0.9922, 0.03906, 0.9922, 0.03906, 0.9922, 0.03906, 0.9922, 0.03906, 0.9922, 0.03906, 0.9922, 0.03906, 0.9922, 0.03906, 0.9922, 0.03906, 0.9922, 0.03906, 0.9922, 0.03906, 0.9922, 0.03906, 0.9922, 0.03906, 0.9922, 0.03906, 0.9922, 0.03906, 0.9922, 0.03906, 0.9922, 0.03906, 0.9922, 0.03906, 0.9922, 0.03906, 0.9922, 0.03906, 0.9922, 0.03906, 0.9922, 0.03906, 0.9922, 0.03906, 0.9922, 0.03906, 0.9922, 0.03906, 0.9922, 0.03906, 0.9922, 0.03906, 0.9922, 0.03906, 0.9922, 0.03906, 0.9922, 0.03906, 0.9922, 0.03906, 0.9922, 0.03906, 0.9922, 0.03906, 0.9922, 0.03906, 0.9922, 0.03906, 0.9922, 0.03906, 0.9922, 0.03906, 0.9922, 0.03906, 0.9922, 0.03906, 0.9922, 0.03906, 0.9922, 0.03906, 0.9922, 0.03906, 0.9922, 0.03906, 0.9922, 0.03906, 0.9922, 0.03906, 0.9922, 0.03906, 0.9922, 0.03906, 0.9922, 0.03906, 0.9922])
me_doorframe.materials.append(mat_material)
me_doorframe.use_remesh_fix_poles = True
me_doorframe.use_remesh_preserve_attributes = False
me_doorframe.use_mirror_vertex_groups = False
me_doorframe.update()
me_door = bpy.data.meshes.new('Door')
me_door.from_pydata([(-1.23, -0.19, 0.02125), (-1.23, -0.19, 4.855), (-1.23, 0.19, 0.02125), (-1.23, 0.19, 4.855), (1.23, -0.19, 0.02125), (1.23, -0.19, 4.855), (1.23, 0.19, 0.02125), (1.23, 0.19, 4.855), (-0.959, -0.3532, 2.376), (-0.959, -0.3532, 2.541), (-0.959, 0.3532, 2.376), (-0.959, 0.3532, 2.541), (-0.3906, -0.3532, 2.376), (-0.3906, -0.3532, 2.541), (-0.3906, 0.3532, 2.376), (-0.3906, 0.3532, 2.541), (-1.148, -0.1989, 0.1093), (-1.148, -0.1989, 4.767), (-1.148, 0.1989, 4.767), (-1.148, 0.1989, 0.1093), (1.148, 0.1989, 0.1093), (1.148, 0.1989, 4.767), (1.148, -0.1989, 4.767), (1.148, -0.1989, 0.1093)], [], [(0, 1, 3, 2), (4, 5, 22, 23), (6, 7, 5, 4), (5, 1, 17, 22), (2, 6, 4, 0), (7, 3, 1, 5), (8, 9, 11, 10), (10, 11, 15, 14), (14, 15, 13, 12), (12, 13, 9, 8), (10, 14, 12, 8), (15, 11, 9, 13), (19, 18, 21, 20), (23, 22, 17, 16), (3, 7, 21, 18), (2, 3, 18, 19), (1, 0, 16, 17), (0, 4, 23, 16), (7, 6, 20, 21), (6, 2, 19, 20)])
_uv = me_door.uv_layers.new(name='UVMap')
_uv.uv.foreach_set('vector', [0.03906, 0.9922, 0.03906, 0.9922, 0.03906, 0.9922, 0.03906, 0.9922, 0.03906, 0.9922, 0.03906, 0.9922, 0.03906, 0.9922, 0.03906, 0.9922, 0.03906, 0.9922, 0.03906, 0.9922, 0.03906, 0.9922, 0.03906, 0.9922, 0.03906, 0.9922, 0.03906, 0.9922, 0.03906, 0.9922, 0.03906, 0.9922, 0.03906, 0.9922, 0.03906, 0.9922, 0.03906, 0.9922, 0.03906, 0.9922, 0.03906, 0.9922, 0.03906, 0.9922, 0.03906, 0.9922, 0.03906, 0.9922, 0.08594, 0.9922, 0.08594, 0.9922, 0.08594, 0.9922, 0.08594, 0.9922, 0.08594, 0.9922, 0.08594, 0.9922, 0.08594, 0.9922, 0.08594, 0.9922, 0.08594, 0.9922, 0.08594, 0.9922, 0.08594, 0.9922, 0.08594, 0.9922, 0.08594, 0.9922, 0.08594, 0.9922, 0.08594, 0.9922, 0.08594, 0.9922, 0.08594, 0.9922, 0.08594, 0.9922, 0.08594, 0.9922, 0.08594, 0.9922, 0.08594, 0.9922, 0.08594, 0.9922, 0.08594, 0.9922, 0.08594, 0.9922, 0.03906, 0.9922, 0.03906, 0.9922, 0.03906, 0.9922, 0.03906, 0.9922, 0.03906, 0.9922, 0.03906, 0.9922, 0.03906, 0.9922, 0.03906, 0.9922, 0.03906, 0.9922, 0.03906, 0.9922, 0.03906, 0.9922, 0.03906, 0.9922, 0.03906, 0.9922, 0.03906, 0.9922, 0.03906, 0.9922, 0.03906, 0.9922, 0.03906, 0.9922, 0.03906, 0.9922, 0.03906, 0.9922, 0.03906, 0.9922, 0.03906, 0.9922, 0.03906, 0.9922, 0.03906, 0.9922, 0.03906, 0.9922, 0.03906, 0.9922, 0.03906, 0.9922, 0.03906, 0.9922, 0.03906, 0.9922, 0.03906, 0.9922, 0.03906, 0.9922, 0.03906, 0.9922, 0.03906, 0.9922])
me_door.materials.append(mat_material)
me_door.use_remesh_fix_poles = True
me_door.use_remesh_preserve_attributes = False
me_door.use_mirror_vertex_groups = False
me_door.update()
me_outofservice = bpy.data.meshes.new('OutOfService')
me_outofservice.from_pydata([(-0.5434, -5.96e-08, -0.2452), (0.5434, -5.96e-08, -0.2452), (-0.5434, 5.96e-08, 0.2452), (0.5434, 5.96e-08, 0.2452), (-0.1664, -0.002552, -0.1707), (0.1664, -0.002552, -0.1707), (-0.1664, -0.002552, 0.1707), (0.1664, -0.002552, 0.1707)], [], [(0, 1, 3, 2), (4, 5, 7, 6)])
_uv = me_outofservice.uv_layers.new(name='UVMap')
_uv.uv.foreach_set('vector', [0.1172, 0.9922, 0.1172, 0.9922, 0.1172, 0.9922, 0.1172, 0.9922, 0.5, 0.875, 0.5, 1.0, 0.625, 1.0, 0.625, 0.875])
me_outofservice.materials.append(mat_material)
me_outofservice.use_remesh_fix_poles = True
me_outofservice.use_remesh_preserve_attributes = False
me_outofservice.use_mirror_vertex_groups = False
me_outofservice.update()
me_bed = bpy.data.meshes.new('Bed')
me_bed.from_pydata([(-2.646, -1.201, 0.5), (-2.646, -1.201, 0.7844), (-2.646, 1.201, 0.5), (-2.646, 1.201, 0.7844), (2.646, -1.201, 0.5), (2.646, -1.201, 0.7844), (2.646, 1.201, 0.5), (2.646, 1.201, 0.7844), (-2.646, -1.201, 1.235), (-2.646, 1.201, 1.235), (2.646, 1.201, 1.235), (2.646, -1.201, 1.235), (-2.646, -1.201, 0.0), (-2.646, -1.201, 0.5), (-2.646, -0.9012, 0.0), (-2.646, -0.9012, 0.5), (-2.346, -1.201, 0.0), (-2.346, -1.201, 0.5), (-2.346, -0.9012, 0.0), (-2.346, -0.9012, 0.5), (2.346, -1.201, 0.0), (2.346, -1.201, 0.5), (2.346, -0.9012, 0.0), (2.346, -0.9012, 0.5), (2.646, -1.201, 0.0), (2.646, -1.201, 0.5), (2.646, -0.9012, 0.0), (2.646, -0.9012, 0.5), (2.346, 0.9012, 0.0), (2.346, 0.9012, 0.5), (2.346, 1.201, 0.0), (2.346, 1.201, 0.5), (2.646, 0.9012, 0.0), (2.646, 0.9012, 0.5), (2.646, 1.201, 0.0), (2.646, 1.201, 0.5), (-2.646, 0.9012, 0.0), (-2.646, 0.9012, 0.5), (-2.646, 1.201, 0.0), (-2.646, 1.201, 0.5), (-2.346, 0.9012, 0.0), (-2.346, 0.9012, 0.5), (-2.346, 1.201, 0.0), (-2.346, 1.201, 0.5)], [], [(0, 1, 3, 2), (2, 3, 7, 6), (6, 7, 5, 4), (4, 5, 1, 0), (2, 6, 4, 0), (5, 7, 10, 11), (10, 9, 8, 11), (3, 1, 8, 9), (1, 5, 11, 8), (7, 3, 9, 10), (12, 13, 15, 14), (14, 15, 19, 18), (18, 19, 17, 16), (16, 17, 13, 12), (14, 18, 16, 12), (19, 15, 13, 17), (20, 21, 23, 22), (22, 23, 27, 26), (26, 27, 25, 24), (24, 25, 21, 20), (22, 26, 24, 20), (27, 23, 21, 25), (28, 29, 31, 30), (30, 31, 35, 34), (34, 35, 33, 32), (32, 33, 29, 28), (30, 34, 32, 28), (35, 31, 29, 33), (36, 37, 39, 38), (38, 39, 43, 42), (42, 43, 41, 40), (40, 41, 37, 36), (38, 42, 40, 36), (43, 39, 37, 41)])
_uv = me_bed.uv_layers.new(name='UVMap')
_uv.uv.foreach_set('vector', [0.03906, 0.9922, 0.03906, 0.9922, 0.03906, 0.9922, 0.03906, 0.9922, 0.03906, 0.9922, 0.03906, 0.9922, 0.03906, 0.9922, 0.03906, 0.9922, 0.03906, 0.9922, 0.03906, 0.9922, 0.03906, 0.9922, 0.03906, 0.9922, 0.03906, 0.9922, 0.03906, 0.9922, 0.03906, 0.9922, 0.03906, 0.9922, 0.03906, 0.9922, 0.03906, 0.9922, 0.03906, 0.9922, 0.03906, 0.9922, 0.1016, 0.9766, 0.1016, 0.9766, 0.1016, 0.9766, 0.1016, 0.9766, 0.1016, 0.9766, 0.1016, 0.9766, 0.1016, 0.9766, 0.1016, 0.9766, 0.1016, 0.9766, 0.1016, 0.9766, 0.1016, 0.9766, 0.1016, 0.9766, 0.1016, 0.9766, 0.1016, 0.9766, 0.1016, 0.9766, 0.1016, 0.9766, 0.1016, 0.9766, 0.1016, 0.9766, 0.1016, 0.9766, 0.1016, 0.9766, 0.03906, 0.9922, 0.03906, 0.9922, 0.03906, 0.9922, 0.03906, 0.9922, 0.03906, 0.9922, 0.03906, 0.9922, 0.03906, 0.9922, 0.03906, 0.9922, 0.03906, 0.9922, 0.03906, 0.9922, 0.03906, 0.9922, 0.03906, 0.9922, 0.03906, 0.9922, 0.03906, 0.9922, 0.03906, 0.9922, 0.03906, 0.9922, 0.03906, 0.9922, 0.03906, 0.9922, 0.03906, 0.9922, 0.03906, 0.9922, 0.03906, 0.9922, 0.03906, 0.9922, 0.03906, 0.9922, 0.03906, 0.9922, 0.03906, 0.9922, 0.03906, 0.9922, 0.03906, 0.9922, 0.03906, 0.9922, 0.03906, 0.9922, 0.03906, 0.9922, 0.03906, 0.9922, 0.03906, 0.9922, 0.03906, 0.9922, 0.03906, 0.9922, 0.03906, 0.9922, 0.03906, 0.9922, 0.03906, 0.9922, 0.03906, 0.9922, 0.03906, 0.9922, 0.03906, 0.9922, 0.03906, 0.9922, 0.03906, 0.9922, 0.03906, 0.9922, 0.03906, 0.9922, 0.03906, 0.9922, 0.03906, 0.9922, 0.03906, 0.9922, 0.03906, 0.9922, 0.03906, 0.9922, 0.03906, 0.9922, 0.03906, 0.9922, 0.03906, 0.9922, 0.03906, 0.9922, 0.03906, 0.9922, 0.03906, 0.9922, 0.03906, 0.9922, 0.03906, 0.9922, 0.03906, 0.9922, 0.03906, 0.9922, 0.03906, 0.9922, 0.03906, 0.9922, 0.03906, 0.9922, 0.03906, 0.9922, 0.03906, 0.9922, 0.03906, 0.9922, 0.03906, 0.9922, 0.03906, 0.9922, 0.03906, 0.9922, 0.03906, 0.9922, 0.03906, 0.9922, 0.03906, 0.9922, 0.03906, 0.9922, 0.03906, 0.9922, 0.03906, 0.9922, 0.03906, 0.9922, 0.03906, 0.9922, 0.03906, 0.9922, 0.03906, 0.9922, 0.03906, 0.9922, 0.03906, 0.9922, 0.03906, 0.9922, 0.03906, 0.9922, 0.03906, 0.9922, 0.03906, 0.9922, 0.03906, 0.9922, 0.03906, 0.9922, 0.03906, 0.9922, 0.03906, 0.9922, 0.03906, 0.9922, 0.03906, 0.9922, 0.03906, 0.9922, 0.03906, 0.9922, 0.03906, 0.9922, 0.03906, 0.9922, 0.03906, 0.9922, 0.03906, 0.9922])
me_bed.materials.append(mat_material)
me_bed.use_remesh_fix_poles = True
me_bed.use_remesh_preserve_attributes = False
me_bed.use_mirror_vertex_groups = False
me_bed.update()

# ---- objects
ob_table = bpy.data.objects.new('Table', me_table)
ob_drawer = bpy.data.objects.new('Drawer', me_drawer)
ob_chair = bpy.data.objects.new('Chair', me_chair)
ob_fridge = bpy.data.objects.new('Fridge', me_fridge)
ob_fridgedoors = bpy.data.objects.new('FridgeDoors', me_fridgedoors)
ob_cabinet = bpy.data.objects.new('Cabinet', me_cabinet)
ob_cabinetsink = bpy.data.objects.new('CabinetSink', me_cabinetsink)
ob_sink = bpy.data.objects.new('Sink', me_sink)
ob_cooker = bpy.data.objects.new('Cooker', me_cooker)
ob_shelf = bpy.data.objects.new('Shelf', me_shefl)
ob_doorframe = bpy.data.objects.new('DoorFrame', me_doorframe)
ob_door = bpy.data.objects.new('Door', me_door)
ob_outofservice = bpy.data.objects.new('OutOfService', me_outofservice)
ob_bed = bpy.data.objects.new('Bed', me_bed)

# ---- transforms, parenting, visibility, modifiers, constraints
ob_table.location = (0.0, 0.0, 0.0)
ob_table.lock_rotations_4d = False
ob_table.empty_display_type = 'ARROWS'
ob_table.lineart.crease_threshold = 0.0
ob_drawer.location = (0.0, 0.0, 3.0)
ob_drawer.lineart.crease_threshold = 0.0
ob_chair.location = (2.2, -0.8, -5.96e-08)
ob_chair.lineart.crease_threshold = 0.0
ob_fridge.location = (-3.0, 0.0, 0.0)
ob_fridge.lineart.crease_threshold = 0.0
ob_fridgedoors.location = (-3.0, -1.026, 0.0)
ob_fridgedoors.lineart.crease_threshold = 0.0
_m = ob_fridgedoors.modifiers.new('Auto Smooth', 'NODES')
_m.node_group = ng_auto_smooth
_gi = [s.identifier for s in ng_auto_smooth.interface.items_tree if s.item_type == 'SOCKET' and s.in_out == 'INPUT']
_m[_gi[1]] = 0.5236  # Angle
ob_cabinet.location = (-6.0, 0.0, 0.0)
ob_cabinet.lineart.crease_threshold = 0.0
ob_cabinetsink.location = (-6.0, -3.0, 0.0)
ob_cabinetsink.lineart.crease_threshold = 0.0
ob_sink.parent = ob_cabinetsink
ob_sink.matrix_parent_inverse = Matrix(((1.0, -0.0, 0.0, 6.0), (-0.0, 1.0, -0.0, 3.0), (-0.0, 0.0, 1.0, -0.0), (-0.0, 0.0, -0.0, 1.0)))
ob_sink.location = (-5.944, -3.018, 0.0)
ob_sink.lineart.crease_threshold = 0.0
_m = ob_sink.modifiers.new('Auto Smooth', 'NODES')
_m.node_group = ng_auto_smooth
_gi = [s.identifier for s in ng_auto_smooth.interface.items_tree if s.item_type == 'SOCKET' and s.in_out == 'INPUT']
_m[_gi[1]] = 1.047  # Angle
ob_cooker.location = (-9.0, 0.0, 0.0)
ob_cooker.lineart.crease_threshold = 0.0
ob_shelf.location = (0.0, -0.4292, 5.0)
ob_shelf.lineart.crease_threshold = 0.0
ob_doorframe.location = (5.0, 0.0, 0.0)
ob_doorframe.lineart.crease_threshold = 0.0
ob_door.location = (5.0, 0.0, 0.0)
ob_door.lineart.crease_threshold = 0.0
ob_outofservice.location = (8.0, 0.0, 1.0)
ob_outofservice.lineart.crease_threshold = 0.0
ob_bed.location = (5.0, -5.0, 0.0)
ob_bed.lineart.crease_threshold = 0.0

# ---- collection membership
scene.collection.objects.link(ob_table)
scene.collection.objects.link(ob_drawer)
scene.collection.objects.link(ob_chair)
scene.collection.objects.link(ob_fridge)
scene.collection.objects.link(ob_fridgedoors)
scene.collection.objects.link(ob_cabinet)
scene.collection.objects.link(ob_cabinetsink)
scene.collection.objects.link(ob_sink)
scene.collection.objects.link(ob_cooker)
scene.collection.objects.link(ob_shelf)
scene.collection.objects.link(ob_doorframe)
scene.collection.objects.link(ob_door)
scene.collection.objects.link(ob_outofservice)
scene.collection.objects.link(ob_bed)

# ---- scene / render settings (as saved in the file)
scene.frame_start = 1; scene.frame_end = 250; scene.frame_set(1)
scene.render.engine = 'BLENDER_EEVEE_NEXT'
scene.cycles.use_denoising = False
scene.cycles.samples = 128
scene.cycles.sampling_pattern = 'TABULATED_SOBOL'
scene.cycles.use_adaptive_sampling = False
scene.cycles.use_light_tree = False
scene.view_settings.view_transform = 'Filmic'
bpy.context.view_layer.update()

# ---- added for rendering (the .blend has no active camera and no usable light): camera, sun
cam_auto = bpy.data.cameras.new('AutoCamera')
cam_auto.lens = 50.0
cam_auto.sensor_width = 36.0
cam_auto.clip_end = 1000.0
ob_auto_camera = bpy.data.objects.new('AutoCamera', cam_auto)
scene.collection.objects.link(ob_auto_camera)
ob_auto_camera.location = (18.7566, -25.2825, 18.1213)
ob_auto_camera.rotation_euler = (1.09748, -7.21219e-08, 0.694738)
scene.camera = ob_auto_camera
light_auto_sun = bpy.data.lights.new('AutoSun', 'SUN')
light_auto_sun.energy = 3.0
light_auto_sun.angle = 0.0523599
ob_auto_sun = bpy.data.objects.new('AutoSun', light_auto_sun)
scene.collection.objects.link(ob_auto_sun)
ob_auto_sun.rotation_euler = (0.872665, 0.174533, 0.523599)
bpy.context.view_layer.update()
